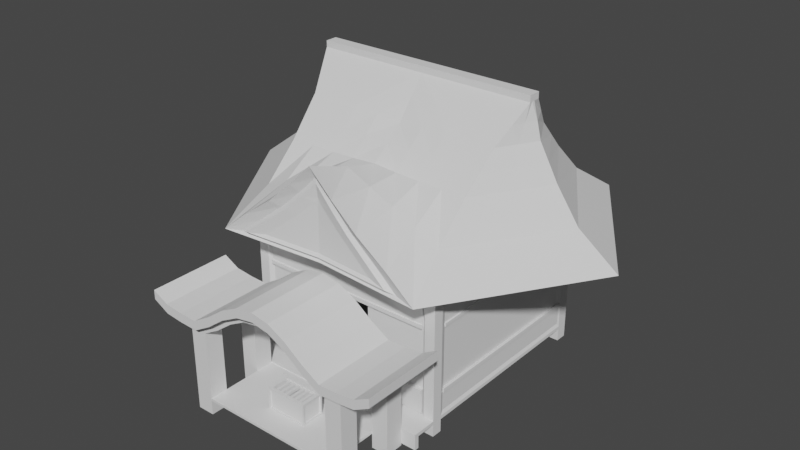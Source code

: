 # Source: shrine.blend  (saved by Blender 3.6.11; exported with 4.5.12 LTS)
import bpy
from mathutils import Matrix  # noqa: F401  (used for matrix-valued properties, if any)

bpy.ops.wm.read_factory_settings(use_empty=True)
scene = bpy.context.scene
scene.name = 'Scene'

# ---- collections
col_collection = bpy.data.collections.new('Collection'); scene.collection.children.link(col_collection)

# ---- world
world_world = bpy.data.worlds.new('World'); scene.world = world_world
world_world.use_nodes = True; world_world.node_tree.nodes.clear()
_N = world_world.node_tree.nodes; _L = world_world.node_tree.links
n0 = _N.new('ShaderNodeOutputWorld'); n0.name = 'World Output'; n0.location = (300, 300)
n1 = _N.new('ShaderNodeBackground'); n1.name = 'Background'; n1.location = (10, 300)
n1.inputs[0].default_value = (0.05088, 0.05088, 0.05088, 1.0)
_L.new(n1.outputs[0], n0.inputs[0])
n0.is_active_output = True
world_world.color = (0.05088, 0.05088, 0.05088)
world_world.use_sun_shadow = False
world_world.sun_shadow_jitter_overblur = 0.0

# ---- meshes
me_cube_001 = bpy.data.meshes.new('Cube.001')
me_cube_001.from_pydata([(9.658, -11.04, -1.524), (10.78, 11.04, -1.524), (10.78, -11.04, -1.524), (9.658, 11.04, -1.524), (9.658, 9.818, -1.524), (10.78, 9.818, -1.524), (9.658, -9.947, -1.524), (10.78, -9.947, -1.524), (0.0, -9.947, -0.1841), (9.658, -9.947, -0.1841), (10.55, -9.349, 0.6775), (9.658, -9.947, 0.1566), (10.78, -9.947, -0.1841), (0.0, -9.947, 0.1566), (0.0, 9.818, -0.1841), (0.0, 10.58, 0.1566), (9.658, 9.818, -0.1841), (10.55, 9.223, 0.6775), (10.78, 9.818, -0.1841), (9.658, 9.818, 0.1566), (9.658, 11.04, -0.1841), (9.658, -11.04, -0.1841), (9.287, 10.69, 0.1747), (9.287, -10.69, 0.1566), (10.78, 11.04, 0.1841), (10.78, 11.04, -0.1841), (10.78, -11.04, 0.1841), (10.78, -11.04, -0.1841), (0.0, 11.04, -0.1841), (0.0, -10.69, 0.1566), (0.0, -11.04, -0.1841), (0.0, -9.947, 13.55), (9.658, -9.947, 13.55), (10.55, -9.349, 13.06), (10.55, 9.223, 13.06), (9.658, 9.818, 13.55), (10.78, 11.04, 13.52), (0.0, 9.818, 13.55), (0.0, -10.69, 13.06), (9.287, -10.69, 13.06), (10.78, -11.04, 13.55), (9.287, 10.69, 13.06), (0.0, 10.69, 13.06), (9.658, 11.04, 13.52), (9.658, 11.04, 0.1747), (10.78, 9.818, 0.1841), (10.78, -9.947, 0.1841), (0.0, 11.04, 0.1566), (0.0, 11.04, 13.55), (0.0, -11.04, 13.55), (0.0, -11.04, 0.1566), (9.658, -11.04, 0.1566), (9.658, -11.04, 13.55), (10.78, 9.818, 13.55), (10.78, -9.947, 13.55), (2.78, -9.947, 0.1566), (2.78, -9.947, -0.1841), (2.78, 9.818, 0.1566), (2.78, 9.818, -0.1841), (2.78, 11.04, 0.1566), (2.78, -11.04, 0.1566), (2.78, -11.04, -0.1841), (2.78, 11.04, -0.1841), (2.78, -9.947, 13.55), (2.836, 9.818, 13.55), (2.836, 11.04, 13.55), (2.78, -11.04, 13.55), (2.78, 10.69, 0.1747), (2.78, -10.69, 0.1566), (2.65, 10.69, 13.06), (2.78, -10.69, 13.06), (9.658, 11.04, 9.395), (9.658, -11.04, 9.395), (10.78, -11.04, 9.395), (10.78, -9.947, 9.395), (10.78, 11.04, 9.395), (10.78, 9.818, 9.395), (9.287, 10.69, 9.395), (0.0, 10.69, 9.395), (0.0, -10.69, 9.361), (9.287, -10.69, 9.361), (10.55, -9.349, 9.395), (10.55, 9.223, 9.395), (2.78, -10.69, 9.361), (2.65, 10.69, 9.395), (9.658, 9.818, 9.137), (0.0, 9.818, 9.137), (0.0, -9.947, 9.361), (9.658, -9.947, 9.137), (2.78, -9.947, 9.361), (2.741, 9.818, 9.137), (2.33, 10.59, 0.1566), (2.259, 10.63, 8.991), (0.0, 10.63, 8.991), (2.33, 9.873, 0.1566), (2.309, 9.873, 8.766), (0.0, 9.873, 8.766), (0.0, 9.873, 0.1566), (2.767, 10.85, 0.1566), (2.636, 10.88, 9.38), (0.0, 10.88, 9.38), (2.316, 10.84, 0.1566), (2.245, 10.88, 8.976), (0.0, 10.88, 8.976), (2.78, 9.659, 0.1747), (2.741, 9.659, 9.137), (0.0, 9.659, 9.137), (2.309, 9.659, 8.766), (2.33, 9.659, 0.1747), (0.0, 9.659, 8.766), (9.658, 11.04, 2.733), (10.78, 9.818, 2.737), (9.658, -9.947, 2.733), (9.287, 10.69, 2.733), (10.55, 9.223, 2.984), (9.658, -11.04, 2.737), (10.78, -11.04, 2.737), (10.78, -9.947, 2.737), (10.78, 11.04, 2.737), (9.287, -10.69, 2.948), (10.55, -9.349, 2.984), (2.78, -10.69, 2.948), (2.715, 10.69, 2.733), (9.658, 9.818, 2.733), (2.78, -9.947, 2.733), (2.76, 9.818, 2.733), (2.295, 10.63, 2.733), (2.32, 9.873, 2.733), (2.728, 10.85, 2.733), (2.28, 10.88, 2.733), (2.76, 9.659, 2.733), (2.32, 9.659, 2.733), (9.391, 10.83, 2.77), (9.391, 10.83, 0.1178), (10.7, 9.619, 0.6391), (10.7, -9.636, 0.6391), (2.645, -10.99, 0.3492), (10.7, 9.619, 3.031), (9.391, -10.99, 0.3492), (9.391, -10.99, 2.948), (10.7, -9.636, 3.031), (2.645, -10.99, 2.948), (9.658, -0.06448, -0.1841), (10.78, -0.06448, 0.1841), (0.0, -0.06448, -0.1841), (9.658, -0.06448, 0.1566), (10.78, -0.06448, -0.1841), (10.78, -0.06448, 13.55), (9.658, -0.06448, 13.55), (10.55, -0.0631, 0.6775), (10.55, -0.0631, 13.06), (2.78, -0.06448, 0.1566), (2.78, -0.06448, -0.1841), (10.55, -0.0631, 9.395), (9.658, -0.06448, 9.137), (9.658, -0.06448, 2.733), (10.55, -0.0631, 2.984), (10.7, -0.008593, 0.6391), (10.7, -0.008593, 3.031), (10.78, 5.651, -0.1841), (9.658, 5.651, 9.137), (9.658, 5.651, 2.733), (9.658, 5.651, -0.1841), (10.78, 5.651, 0.1841), (0.0, 5.651, -0.1841), (9.658, 5.651, 0.1566), (10.78, 5.651, 13.55), (9.658, 5.651, 13.55), (10.55, 5.354, 0.6775), (10.55, 5.354, 13.06), (2.78, 5.651, 0.1566), (2.78, 5.651, -0.1841), (10.55, 5.354, 9.395), (10.55, 5.354, 2.984), (10.7, 5.579, 0.6391), (10.7, 5.579, 3.031), (9.658, -5.697, -0.1841), (10.78, -5.697, 0.1841), (0.0, -5.697, -0.1841), (9.658, -5.697, 0.1566), (10.78, -5.697, 13.55), (9.658, -5.697, 13.55), (10.55, -5.398, 0.6775), (10.55, -5.398, 13.06), (2.78, -5.697, 0.1566), (2.78, -5.697, -0.1841), (10.55, -5.398, 9.395), (10.55, -5.398, 2.984), (10.7, -5.514, 0.6391), (10.7, -5.514, 3.031), (10.78, -5.697, -0.1841), (9.658, -5.697, 9.137), (9.658, -5.697, 2.733), (9.658, 3.971, -0.1841), (10.78, 3.971, 0.1841), (0.0, 3.971, -0.1841), (9.658, 3.971, 0.1566), (10.78, 3.971, 13.55), (9.658, 3.971, 13.55), (10.55, 3.824, 0.6775), (10.55, 3.824, 13.06), (2.78, 3.971, 0.1566), (2.78, 3.971, -0.1841), (10.55, 3.824, 9.395), (10.55, 3.824, 2.984), (10.7, 3.964, 0.6391), (10.7, 3.964, 3.031), (10.78, 3.971, -0.1841), (9.658, 3.971, 9.137), (9.658, 3.971, 2.733), (10.78, -3.999, -0.1841), (9.658, -3.999, 9.137), (9.658, -3.999, 2.733), (9.658, -3.999, -0.1841), (10.78, -3.999, 0.1841), (0.0, -3.999, -0.1841), (9.658, -3.999, 0.1566), (10.78, -3.999, 13.55), (9.658, -3.999, 13.55), (10.55, -3.849, 0.6775), (10.55, -3.849, 13.06), (2.78, -3.999, 0.1566), (2.78, -3.999, -0.1841), (10.55, -3.849, 9.395), (10.55, -3.849, 2.984), (10.7, -3.88, 0.6391), (10.7, -3.88, 3.031), (9.658, 9.818, 12.81), (0.0, -9.947, 12.81), (2.78, -9.947, 12.81), (2.788, 9.818, 12.81), (0.0, 9.818, 12.81), (9.658, -9.947, 12.81), (9.658, -0.06448, 12.81), (9.658, 5.651, 12.81), (9.658, -5.697, 12.81), (9.658, 3.971, 12.81), (9.658, -3.999, 12.81), (0.0, 5.651, 12.81), (0.0, 5.651, 13.55), (0.0, -3.999, 13.55), (0.0, -5.697, 13.55), (0.0, -5.697, 12.81), (0.0, 3.971, 13.55), (0.0, 3.971, 12.81), (0.0, -3.999, 12.81), (2.78, -9.947, 14.26), (9.658, -9.947, 14.26), (10.78, -9.947, 14.26), (10.78, -5.697, 14.26), (9.658, -5.697, 14.26), (9.658, 9.818, 14.26), (10.78, 9.818, 14.26), (10.78, 11.04, 14.22), (2.836, 9.818, 14.26), (0.0, -11.04, 14.26), (0.0, -9.947, 14.26), (9.658, -11.04, 14.26), (10.78, -11.04, 14.26), (9.658, 11.04, 14.21), (2.836, 11.04, 14.26), (2.78, -11.04, 14.26), (0.0, 9.818, 14.26), (0.0, 11.04, 14.26), (10.78, 3.971, 14.26), (10.78, -0.06448, 14.26), (9.658, 3.971, 14.26), (9.658, -0.06448, 14.26), (10.78, 5.651, 14.26), (9.658, 5.651, 14.26), (10.78, -3.999, 14.26), (9.658, -3.999, 14.26), (0.0, -3.999, 14.26), (0.0, -5.697, 14.26), (0.0, 5.651, 14.26), (0.0, 3.971, 14.26), (9.287, -10.87, 9.361), (9.287, -10.87, 13.06), (2.78, -10.87, 13.06), (0.0, -10.87, 13.06), (2.78, -10.87, 9.361), (0.0, -10.87, 9.361), (9.658, -11.04, 10.02), (10.78, -11.04, 10.02), (10.78, -9.947, 10.02), (10.78, 11.04, 10.0), (0.0, 10.69, 9.77), (9.287, -10.69, 9.77), (10.55, -9.349, 9.77), (2.65, 10.69, 9.77), (9.658, 11.04, 10.0), (10.78, 9.818, 10.02), (9.287, 10.69, 9.77), (10.55, 9.223, 9.77), (10.55, -0.0631, 9.77), (10.55, 5.354, 9.77), (10.55, -5.398, 9.77), (10.55, 3.824, 9.77), (10.55, -3.849, 9.77), (9.287, -10.87, 9.77), (2.78, -10.87, 9.77), (0.0, -10.87, 9.77), (9.658, 11.04, 2.204), (10.78, 9.818, 2.211), (9.287, 10.69, 2.204), (10.55, 9.223, 2.581), (9.658, -11.04, 2.211), (10.78, -11.04, 2.211), (10.78, -9.947, 2.211), (10.78, 11.04, 2.211), (9.287, -10.69, 2.562), (10.55, -9.349, 2.581), (9.391, 10.83, 2.194), (10.7, 9.619, 2.585), (9.391, -10.99, 2.483), (10.7, -9.636, 2.585), (2.645, -10.99, 2.483), (10.7, -0.008593, 2.585), (10.7, 5.579, 2.585), (10.7, -5.514, 2.585), (10.7, 3.964, 2.585), (10.7, -3.88, 2.585), (9.391, -11.13, 2.483), (9.391, -11.13, 2.948), (2.645, -11.13, 2.483), (2.645, -11.13, 2.948), (0.0, -11.01, 9.77), (0.0, -11.01, 9.361), (2.78, -11.01, 9.361), (9.287, -11.01, 9.361), (9.287, -11.01, 9.77), (2.78, -11.01, 9.77), (4.201, -9.947, 0.1566), (4.201, 9.818, 0.1566), (4.201, -9.947, 13.55), (4.229, 9.818, 13.55), (4.229, 11.04, 13.53), (3.951, 10.69, 13.06), (4.201, -11.04, 0.1566), (4.201, -11.04, 13.55), (4.016, -10.69, 0.1566), (4.016, -10.69, 13.06), (3.951, 10.69, 9.395), (4.016, -10.69, 9.361), (4.201, -9.947, 9.137), (4.182, 9.818, 9.137), (4.192, 9.818, 2.733), (4.201, -9.947, 2.733), (4.016, -10.69, 2.948), (3.984, 10.69, 2.733), (4.001, -10.99, 0.3492), (4.001, -10.99, 2.948), (4.042, 10.84, 2.751), (4.201, -0.06448, 0.1566), (4.201, 5.651, 0.1566), (4.201, -5.697, 0.1566), (4.201, 3.971, 0.1566), (4.201, -3.999, 0.1566), (4.201, -9.947, 12.81), (4.206, 9.818, 12.81), (4.201, -9.947, 14.26), (4.229, 9.818, 14.26), (4.229, 11.04, 14.24), (4.201, -11.04, 14.26), (4.016, -10.87, 13.06), (4.016, -10.87, 9.361), (4.016, -10.87, 9.77), (3.951, 10.69, 9.77), (4.001, -10.99, 2.483), (4.001, -11.13, 2.948), (4.016, -11.01, 9.361), (4.016, -11.01, 9.77), (4.001, -11.13, 2.483), (10.69, 9.223, 9.77), (10.69, 9.223, 9.395), (10.69, -5.398, 9.395), (10.69, -9.349, 9.395), (10.84, -9.636, 2.585), (10.84, -9.636, 3.031), (10.84, -5.514, 3.031), (10.69, 3.824, 9.395), (10.69, -0.0631, 9.395), (10.84, 3.964, 3.031), (10.84, -0.008593, 3.031), (10.84, -0.008593, 2.585), (10.69, 5.354, 9.395), (10.84, 9.619, 3.031), (10.84, 5.579, 3.031), (10.84, 5.579, 2.585), (10.69, -3.849, 9.395), (10.84, -3.88, 3.031), (10.84, -5.514, 2.585), (10.84, 3.964, 2.585), (10.84, -3.88, 2.585), (10.69, -9.349, 9.77), (10.69, -0.0631, 9.77), (10.69, 5.354, 9.77), (10.69, -5.398, 9.77), (10.69, 3.824, 9.77), (10.69, -3.849, 9.77), (10.84, 9.619, 2.585), (9.287, 10.99, 9.77), (9.287, 10.99, 9.395), (3.951, 10.99, 9.395), (2.65, 10.99, 9.395), (2.65, 10.99, 9.77), (3.951, 10.99, 9.77), (10.78, -13.63, 0.1841), (9.658, -13.63, 0.1566), (2.78, -13.63, 0.1566), (0.0, -13.63, 0.1566), (2.78, -13.63, -0.1841), (9.658, -13.63, -0.1841), (10.78, -13.63, -0.1841), (0.0, -13.63, -0.1841), (4.201, -13.63, 0.1566), (10.78, -13.17, -0.1841), (9.658, -13.17, -0.1841), (2.78, -13.17, -0.1841), (2.78, -13.17, 0.1566), (4.201, -13.17, 0.1566), (0.0, -13.17, 0.1566), (0.0, -13.17, -0.1841), (9.658, -13.17, 0.1566), (10.78, -13.17, 0.1841), (2.78, -13.63, -1.498), (9.658, -13.63, -1.498), (10.78, -13.63, -1.498), (0.0, -13.63, -1.498), (10.78, -13.17, -1.498), (9.658, -13.17, -1.498), (2.78, -13.17, -1.498), (0.0, -13.17, -1.498)], [], [(9, 12, 7, 6), (3, 1, 5, 4), (16, 20, 3, 4), (283, 284, 54, 40), (20, 25, 1, 3), (27, 21, 0, 2), (18, 16, 4, 5), (282, 283, 40, 52), (21, 9, 6, 0), (6, 7, 2, 0), (185, 176, 9, 56), (176, 190, 12, 9), (25, 24, 45, 18), (94, 97, 13, 55, 184, 221, 151, 201, 170, 57), (25, 18, 5, 1), (62, 20, 16, 58), (97, 94, 91, 15), (190, 177, 46, 12), (56, 9, 21, 61), (359, 227, 35, 335), (12, 27, 2, 7), (30, 50, 13, 8), (289, 286, 42, 69), (12, 46, 26, 27), (70, 38, 279, 278), (54, 180, 249, 248), (37, 64, 254, 262), (147, 197, 264, 265), (217, 147, 265, 270), (36, 43, 259, 253), (291, 285, 36, 53), (229, 228, 31, 63), (235, 232, 32, 181), (295, 293, 34, 169), (285, 290, 43, 36), (292, 41, 43, 290), (182, 10, 46, 177), (310, 23, 51, 306), (47, 15, 91, 101, 98, 59), (68, 29, 50, 60), (169, 34, 53, 166), (69, 42, 48, 65), (341, 39, 52, 339), (288, 33, 54, 284), (305, 17, 45, 303), (38, 70, 66, 49), (337, 69, 65, 336), (340, 68, 60, 338), (59, 98, 133, 44), (358, 229, 63, 334), (63, 31, 256, 246), (334, 63, 246, 360), (343, 80, 276, 365), (367, 289, 69, 337), (231, 230, 64, 37), (8, 56, 61, 30), (355, 184, 55, 332), (28, 62, 58, 14), (178, 185, 56, 8), (349, 122, 84, 342), (293, 82, 76, 291), (120, 81, 74, 117), (287, 80, 72, 282), (113, 77, 71, 110), (118, 110, 71, 75), (173, 114, 82, 172), (111, 118, 75, 76), (348, 119, 80, 343), (78, 84, 99, 100), (115, 116, 73, 72), (116, 117, 74, 73), (90, 86, 106, 105), (347, 124, 89, 344), (192, 112, 88, 191), (346, 123, 85, 345), (127, 126, 91, 94), (96, 93, 92, 95), (122, 67, 98, 128), (94, 57, 104, 108), (67, 91, 94, 57), (128, 98, 101, 129), (100, 99, 102, 103), (92, 93, 103, 102), (67, 98, 101, 91), (126, 92, 102, 129), (130, 105, 107, 131), (105, 106, 109, 107), (96, 95, 107, 109), (125, 90, 105, 130), (127, 94, 108, 131), (95, 127, 131, 107), (57, 125, 130, 104), (104, 130, 131, 108), (91, 126, 129, 101), (99, 128, 129, 102), (84, 122, 128, 99), (95, 92, 126, 127), (333, 19, 123, 346), (179, 11, 112, 192), (332, 55, 124, 347), (307, 308, 117, 116), (306, 307, 116, 115), (303, 309, 118, 111), (310, 119, 139, 314), (309, 302, 110, 118), (304, 113, 110, 302), (311, 120, 117, 308), (187, 120, 140, 189), (22, 67, 98, 133), (82, 114, 111, 76), (80, 119, 115, 72), (300, 301, 326, 331), (203, 172, 385, 380), (276, 299, 330, 329), (133, 98, 128, 352, 132, 312), (340, 23, 138, 350), (311, 10, 135, 315), (304, 22, 133, 312), (168, 17, 134, 174), (349, 113, 132, 352), (348, 121, 141, 351), (305, 114, 137, 313), (219, 149, 157, 225), (295, 297, 398, 396), (204, 156, 158, 206), (196, 145, 155, 209), (209, 155, 154, 208), (224, 156, 153, 223), (195, 202, 152, 144), (356, 201, 151, 353), (220, 150, 147, 217), (199, 149, 143, 194), (298, 294, 150, 220), (236, 233, 148, 198), (40, 54, 248, 258), (207, 194, 143, 146), (193, 207, 146, 142), (202, 193, 142, 152), (58, 16, 162, 171), (16, 18, 159, 162), (18, 45, 163, 159), (180, 217, 270, 249), (227, 234, 167, 35), (17, 168, 163, 45), (333, 57, 170, 354), (14, 58, 171, 164), (123, 161, 160, 85), (19, 165, 161, 123), (114, 173, 175, 137), (199, 168, 174, 205), (158, 226, 390, 383), (204, 173, 172, 203), (200, 169, 166, 197), (297, 295, 169, 200), (288, 296, 183, 33), (33, 183, 180, 54), (120, 187, 186, 81), (296, 288, 394, 397), (10, 182, 188, 135), (224, 187, 189, 226), (216, 179, 192, 212), (212, 192, 191, 211), (215, 222, 185, 178), (357, 221, 184, 355), (219, 182, 177, 214), (49, 66, 261, 255), (336, 65, 260, 362), (210, 214, 177, 190), (213, 210, 190, 176), (222, 213, 176, 185), (294, 297, 200, 150), (150, 200, 197, 147), (156, 204, 203, 153), (313, 137, 386, 400), (149, 199, 205, 157), (171, 162, 193, 202), (162, 159, 207, 193), (159, 163, 194, 207), (35, 167, 269, 251), (166, 53, 252, 268), (168, 199, 194, 163), (354, 170, 201, 356), (164, 171, 202, 195), (161, 209, 208, 160), (165, 196, 209, 161), (173, 204, 206, 175), (152, 142, 213, 222), (142, 146, 210, 213), (146, 143, 214, 210), (52, 40, 258, 257), (233, 237, 218, 148), (149, 219, 214, 143), (353, 151, 221, 357), (144, 152, 222, 215), (155, 212, 211, 154), (145, 216, 212, 155), (156, 224, 226, 158), (296, 298, 220, 183), (183, 220, 217, 180), (187, 224, 223, 186), (297, 294, 395, 398), (182, 219, 225, 188), (154, 211, 237, 233), (160, 208, 236, 234), (211, 191, 235, 237), (85, 160, 234, 227), (208, 154, 233, 236), (86, 90, 230, 231), (344, 89, 229, 358), (191, 88, 232, 235), (345, 85, 227, 359), (234, 236, 244, 238), (218, 237, 245, 240), (167, 234, 238, 239), (235, 181, 241, 242), (236, 198, 243, 244), (237, 235, 242, 245), (249, 250, 247, 248), (260, 263, 262, 254), (253, 259, 251, 252), (246, 256, 255, 261), (248, 247, 257, 258), (360, 246, 261, 363), (362, 260, 254, 361), (264, 266, 267, 265), (252, 251, 269, 268), (266, 269, 274, 275), (270, 271, 250, 249), (268, 269, 266, 264), (250, 271, 272, 273), (265, 267, 271, 270), (148, 218, 271, 267), (198, 148, 267, 266), (65, 48, 263, 260), (218, 240, 272, 271), (181, 32, 247, 250), (339, 52, 257, 363), (241, 181, 250, 273), (167, 239, 274, 269), (53, 36, 253, 252), (197, 166, 268, 264), (243, 198, 266, 275), (335, 35, 251, 361), (366, 299, 277, 364), (301, 300, 278, 279), (341, 70, 278, 364), (79, 83, 280, 281), (287, 39, 277, 299), (80, 287, 299, 276), (321, 317, 384, 393), (226, 189, 379, 390), (298, 296, 397, 399), (320, 318, 388, 392), (153, 203, 380, 381), (39, 287, 282, 52), (34, 293, 291, 53), (342, 84, 404, 403), (81, 288, 284, 74), (77, 292, 290, 71), (75, 71, 290, 285), (223, 153, 381, 389), (76, 75, 285, 291), (84, 78, 286, 289), (72, 73, 283, 282), (73, 74, 284, 283), (188, 225, 321, 319), (157, 205, 320, 317), (135, 188, 319, 315), (205, 174, 318, 320), (225, 157, 317, 321), (17, 305, 313, 134), (113, 304, 312, 132), (120, 311, 315, 140), (174, 134, 313, 318), (350, 138, 314, 368), (10, 311, 308, 46), (22, 304, 302, 44), (24, 44, 302, 309), (23, 310, 314, 138), (45, 24, 309, 303), (51, 26, 307, 306), (26, 46, 308, 307), (114, 305, 303, 111), (119, 310, 306, 115), (372, 322, 323, 369), (327, 328, 331, 326), (370, 329, 330, 371), (281, 280, 328, 327), (351, 141, 325, 369), (314, 139, 323, 322), (366, 300, 331, 371), (365, 276, 329, 370), (368, 314, 322, 372), (316, 368, 372, 324), (280, 365, 370, 328), (299, 366, 371, 330), (139, 351, 369, 323), (328, 370, 371, 331), (324, 372, 369, 325), (136, 350, 368, 316), (367, 292, 401, 406), (39, 341, 364, 277), (300, 366, 364, 278), (64, 335, 361, 254), (66, 339, 363, 261), (259, 362, 361, 251), (247, 360, 363, 257), (90, 345, 359, 230), (88, 344, 358, 232), (145, 353, 357, 216), (165, 354, 356, 196), (43, 336, 362, 259), (216, 357, 355, 179), (19, 333, 354, 165), (196, 356, 353, 145), (119, 348, 351, 139), (122, 349, 352, 128), (68, 340, 350, 136), (11, 332, 347, 112), (57, 333, 346, 125), (125, 346, 345, 90), (112, 347, 344, 88), (121, 348, 343, 83), (113, 349, 342, 77), (179, 355, 332, 11), (292, 367, 337, 41), (83, 343, 365, 280), (32, 334, 360, 247), (232, 358, 334, 32), (23, 340, 338, 51), (41, 337, 336, 43), (70, 341, 339, 66), (230, 359, 335, 64), (388, 400, 386, 387), (393, 384, 383, 390), (392, 388, 387, 382), (377, 391, 379, 378), (384, 392, 382, 383), (391, 393, 390, 379), (375, 389, 399, 397), (381, 380, 398, 395), (376, 375, 397, 394), (380, 385, 396, 398), (389, 381, 395, 399), (385, 374, 373, 396), (294, 298, 399, 395), (206, 158, 383, 382), (318, 313, 400, 388), (175, 206, 382, 387), (172, 82, 374, 385), (140, 315, 377, 378), (81, 186, 375, 376), (288, 81, 376, 394), (319, 321, 393, 391), (137, 175, 387, 386), (186, 223, 389, 375), (293, 295, 396, 373), (317, 320, 392, 384), (189, 140, 378, 379), (315, 319, 391, 377), (82, 293, 373, 374), (403, 404, 405, 406), (402, 403, 406, 401), (292, 77, 402, 401), (84, 289, 405, 404), (289, 367, 406, 405), (77, 342, 403, 402), (87, 228, 229, 89), (55, 13, 29, 68), (141, 121, 316, 324, 325), (83, 79, 87, 89), (412, 411, 425, 426), (136, 316, 121, 68), (83, 89, 124, 55, 68, 121), (408, 415, 409, 410, 414, 411, 412, 413, 407), (414, 422, 432, 428), (420, 419, 409, 415), (419, 421, 410, 409), (417, 416, 429, 430), (421, 422, 414, 410), (423, 420, 415, 408), (424, 423, 408, 407), (416, 424, 407, 413), (27, 26, 424, 416), (26, 51, 423, 424), (51, 338, 420, 423), (50, 30, 422, 421), (30, 61, 418, 422), (60, 50, 421, 419), (338, 60, 419, 420), (61, 21, 417, 418), (21, 27, 416, 417), (430, 429, 427, 426), (431, 430, 426, 425), (432, 431, 425, 428), (422, 418, 431, 432), (416, 413, 427, 429), (411, 414, 428, 425), (413, 412, 426, 427), (418, 417, 430, 431), (25, 20, 44, 24), (59, 44, 20, 62), (62, 28, 47, 59)])
_uv = me_cube_001.uv_layers.new(name='UVMap')
_uv.uv.foreach_set('vector', [0.5, 0.4375, 0.625, 0.4375, 0.625, 0.4375, 0.5, 0.4375, 0.5, 0.25, 0.625, 0.25, 0.625, 0.375, 0.5, 0.375, 0.5, 0.375, 0.5, 0.25, 0.5, 0.25, 0.5, 0.375, 0.875, 0.75, 0.875, 0.6875, 0.875, 0.6875, 0.875, 0.75, 0.375, 0.625, 0.375, 0.75, 0.375, 0.75, 0.375, 0.625, 0.375, 0.75, 0.375, 0.875, 0.375, 0.875, 0.375, 0.75, 0.625, 0.375, 0.5, 0.375, 0.5, 0.375, 0.625, 0.375, 0.625, 0.875, 0.625, 0.75, 0.625, 0.75, 0.625, 0.875, 0.5, 0.5, 0.5, 0.4375, 0.5, 0.4375, 0.5, 0.5, 0.5, 0.4375, 0.625, 0.4375, 0.625, 0.5, 0.5, 0.5, 0.4375, 0.4219, 0.5, 0.4219, 0.5, 0.4375, 0.4375, 0.4375, 0.5, 0.4219, 0.625, 0.4219, 0.625, 0.4375, 0.5, 0.4375, 0.625, 0.5, 0.875, 0.5, 0.875, 0.625, 0.625, 0.625, 0.0, 0.0, 0.0, 0.0, 0.0, 0.0, 0.0, 0.0, 0.0, 0.0, 0.0, 0.0, 0.0, 0.0, 0.0, 0.0, 0.0, 0.0, 0.0, 0.0, 0.625, 0.5, 0.625, 0.625, 0.625, 0.625, 0.625, 0.5, 0.4375, 0.25, 0.5, 0.25, 0.5, 0.375, 0.4375, 0.375, 0.0, 0.0, 0.0, 0.0, 0.0, 0.0, 0.0, 0.0, 0.625, 0.6719, 0.875, 0.6719, 0.875, 0.6875, 0.625, 0.6875, 0.4375, 0.4375, 0.5, 0.4375, 0.5, 0.5, 0.4375, 0.5, 0.2812, 0.625, 0.25, 0.625, 0.25, 0.625, 0.2812, 0.625, 0.625, 0.6875, 0.625, 0.75, 0.625, 0.75, 0.625, 0.6875, 0.375, 0.0, 0.625, 0.0, 0.625, 0.0625, 0.375, 0.0625, 0.625, 0.5625, 0.625, 0.5037, 0.625, 0.5037, 0.625, 0.5625, 0.625, 0.6875, 0.875, 0.6875, 0.875, 0.75, 0.625, 0.75, 0.625, 0.9375, 0.625, 0.9963, 0.625, 0.9963, 0.625, 0.9375, 0.875, 0.6875, 0.875, 0.6719, 0.875, 0.6719, 0.875, 0.6875, 0.375, 0.625, 0.3125, 0.625, 0.3125, 0.625, 0.375, 0.625, 0.875, 0.6562, 0.875, 0.6484, 0.875, 0.6484, 0.875, 0.6562, 0.875, 0.6641, 0.875, 0.6562, 0.875, 0.6562, 0.875, 0.6641, 0.625, 0.75, 0.625, 0.625, 0.625, 0.625, 0.625, 0.75, 0.875, 0.625, 0.875, 0.5, 0.875, 0.5, 0.875, 0.625, 0.3125, 0.6875, 0.375, 0.6875, 0.375, 0.6875, 0.3125, 0.6875, 0.25, 0.6719, 0.25, 0.6875, 0.25, 0.6875, 0.25, 0.6719, 0.875, 0.6411, 0.875, 0.6259, 0.875, 0.6259, 0.875, 0.6411, 0.625, 0.75, 0.625, 0.625, 0.625, 0.625, 0.625, 0.75, 0.625, 0.6213, 0.625, 0.6213, 0.625, 0.625, 0.625, 0.625, 0.875, 0.6714, 0.875, 0.6866, 0.875, 0.6875, 0.875, 0.6719, 0.625, 0.8787, 0.625, 0.8787, 0.625, 0.875, 0.625, 0.875, 0.0, 0.0, 0.0, 0.0, 0.0, 0.0, 0.0, 0.0, 0.0, 0.0, 0.0, 0.0, 0.625, 0.9375, 0.625, 0.9963, 0.625, 1.0, 0.625, 0.9375, 0.875, 0.6411, 0.875, 0.6259, 0.875, 0.625, 0.875, 0.6406, 0.625, 0.5625, 0.625, 0.5037, 0.625, 0.5, 0.625, 0.5625, 0.625, 0.9081, 0.625, 0.8787, 0.625, 0.875, 0.625, 0.9062, 0.875, 0.6866, 0.875, 0.6866, 0.875, 0.6875, 0.875, 0.6875, 0.875, 0.6259, 0.875, 0.6259, 0.875, 0.625, 0.875, 0.625, 0.625, 0.9963, 0.625, 0.9375, 0.625, 0.9375, 0.625, 1.0, 0.625, 0.5919, 0.625, 0.5625, 0.625, 0.5625, 0.625, 0.5938, 0.625, 0.9081, 0.625, 0.9375, 0.625, 0.9375, 0.625, 0.9062, 0.0, 0.0, 0.0, 0.0, 0.0, 0.0, 0.0, 0.0, 0.2812, 0.6875, 0.3125, 0.6875, 0.3125, 0.6875, 0.2812, 0.6875, 0.3125, 0.6875, 0.375, 0.6875, 0.375, 0.6875, 0.3125, 0.6875, 0.2812, 0.6875, 0.3125, 0.6875, 0.3125, 0.6875, 0.2812, 0.6875, 0.625, 0.9081, 0.625, 0.8787, 0.625, 0.8787, 0.625, 0.9081, 0.625, 0.5919, 0.625, 0.5625, 0.625, 0.5625, 0.625, 0.5919, 0.375, 0.625, 0.3125, 0.625, 0.3125, 0.625, 0.375, 0.625, 0.375, 0.4375, 0.4375, 0.4375, 0.4375, 0.5, 0.375, 0.5, 0.2812, 0.6719, 0.3125, 0.6719, 0.3125, 0.6875, 0.2812, 0.6875, 0.375, 0.25, 0.4375, 0.25, 0.4375, 0.375, 0.375, 0.375, 0.375, 0.4219, 0.4375, 0.4219, 0.4375, 0.4375, 0.375, 0.4375, 0.625, 0.5919, 0.625, 0.5625, 0.625, 0.5625, 0.625, 0.5919, 0.875, 0.6259, 0.875, 0.6259, 0.875, 0.625, 0.875, 0.625, 0.875, 0.6866, 0.875, 0.6866, 0.875, 0.6875, 0.875, 0.6875, 0.625, 0.8787, 0.625, 0.8787, 0.625, 0.875, 0.625, 0.875, 0.625, 0.6213, 0.625, 0.6213, 0.625, 0.625, 0.625, 0.625, 0.625, 0.75, 0.625, 0.625, 0.625, 0.625, 0.625, 0.75, 0.875, 0.6411, 0.875, 0.6259, 0.875, 0.6259, 0.875, 0.6411, 0.875, 0.625, 0.875, 0.5, 0.875, 0.5, 0.875, 0.625, 0.625, 0.9081, 0.625, 0.8787, 0.625, 0.8787, 0.625, 0.9081, 0.625, 0.5037, 0.625, 0.5625, 0.625, 0.5625, 0.625, 0.5037, 0.625, 0.875, 0.625, 0.75, 0.625, 0.75, 0.625, 0.875, 0.875, 0.75, 0.875, 0.6875, 0.875, 0.6875, 0.875, 0.75, 0.3125, 0.625, 0.375, 0.625, 0.375, 0.625, 0.3125, 0.625, 0.2812, 0.6875, 0.3125, 0.6875, 0.3125, 0.6875, 0.2813, 0.6875, 0.25, 0.6719, 0.25, 0.6875, 0.25, 0.6875, 0.25, 0.6719, 0.2812, 0.625, 0.25, 0.625, 0.25, 0.625, 0.2813, 0.625, 0.0, 0.0, 0.0, 0.0, 0.0, 0.0, 0.0, 0.0, 0.0, 0.0, 0.0, 0.0, 0.0, 0.0, 0.0, 0.0, 0.625, 0.5625, 0.625, 0.5625, 0.625, 0.5625, 0.625, 0.5625, 0.0, 0.0, 0.0, 0.0, 0.0, 0.0, 0.0, 0.0, 0.0, 0.0, 0.0, 0.0, 0.0, 0.0, 0.0, 0.0, 0.625, 0.5625, 0.625, 0.5625, 0.625, 0.5625, 0.625, 0.5625, 0.625, 0.5037, 0.625, 0.5625, 0.625, 0.5625, 0.625, 0.5037, 0.0, 0.0, 0.0, 0.0, 0.0, 0.0, 0.0, 0.0, 0.0, 0.0, 0.0, 0.0, 0.0, 0.0, 0.0, 0.0, 0.0, 0.0, 0.0, 0.0, 0.0, 0.0, 0.0, 0.0, 0.3125, 0.625, 0.3125, 0.625, 0.3125, 0.625, 0.3125, 0.625, 0.3125, 0.625, 0.375, 0.625, 0.375, 0.625, 0.3125, 0.625, 0.0, 0.0, 0.0, 0.0, 0.0, 0.0, 0.0, 0.0, 0.3125, 0.625, 0.3125, 0.625, 0.3125, 0.625, 0.3125, 0.625, 0.0, 0.0, 0.0, 0.0, 0.0, 0.0, 0.0, 0.0, 0.0, 0.0, 0.0, 0.0, 0.0, 0.0, 0.0, 0.0, 0.3125, 0.625, 0.3125, 0.625, 0.3125, 0.625, 0.3125, 0.625, 0.3125, 0.625, 0.3125, 0.625, 0.3125, 0.625, 0.3125, 0.625, 0.0, 0.0, 0.0, 0.0, 0.0, 0.0, 0.0, 0.0, 0.625, 0.5625, 0.625, 0.5625, 0.625, 0.5625, 0.625, 0.5625, 0.625, 0.5625, 0.625, 0.5625, 0.625, 0.5625, 0.625, 0.5625, 0.0, 0.0, 0.0, 0.0, 0.0, 0.0, 0.0, 0.0, 0.2812, 0.625, 0.25, 0.625, 0.25, 0.625, 0.2812, 0.625, 0.25, 0.6719, 0.25, 0.6875, 0.25, 0.6875, 0.25, 0.6719, 0.2812, 0.6875, 0.3125, 0.6875, 0.3125, 0.6875, 0.2812, 0.6875, 0.875, 0.75, 0.875, 0.6875, 0.875, 0.6875, 0.875, 0.75, 0.625, 0.875, 0.625, 0.75, 0.625, 0.75, 0.625, 0.875, 0.875, 0.625, 0.875, 0.5, 0.875, 0.5, 0.875, 0.625, 0.625, 0.8787, 0.625, 0.8787, 0.625, 0.8787, 0.625, 0.8787, 0.625, 0.75, 0.625, 0.625, 0.625, 0.625, 0.625, 0.75, 0.625, 0.6213, 0.625, 0.6213, 0.625, 0.625, 0.625, 0.625, 0.875, 0.6866, 0.875, 0.6866, 0.875, 0.6875, 0.875, 0.6875, 0.875, 0.6714, 0.875, 0.6866, 0.875, 0.6866, 0.875, 0.6714, 0.625, 0.6213, 0.625, 0.5625, 0.625, 0.5625, 0.625, 0.6213, 0.875, 0.6259, 0.875, 0.6259, 0.875, 0.625, 0.875, 0.625, 0.625, 0.8787, 0.625, 0.8787, 0.625, 0.875, 0.625, 0.875, 0.625, 0.9375, 0.625, 0.9963, 0.625, 0.9963, 0.625, 0.9375, 0.875, 0.6487, 0.875, 0.6411, 0.875, 0.6411, 0.875, 0.6487, 0.625, 0.8787, 0.625, 0.8787, 0.625, 0.8787, 0.625, 0.8787, 0.625, 0.6213, 0.625, 0.5625, 0.625, 0.5625, 0.625, 0.5919, 0.625, 0.6213, 0.625, 0.6213, 0.625, 0.9081, 0.625, 0.8787, 0.625, 0.8787, 0.625, 0.9081, 0.875, 0.6866, 0.875, 0.6866, 0.875, 0.6866, 0.875, 0.6866, 0.625, 0.6213, 0.625, 0.6213, 0.625, 0.6213, 0.625, 0.6213, 0.875, 0.6411, 0.875, 0.6259, 0.875, 0.6259, 0.875, 0.6411, 0.625, 0.5919, 0.625, 0.6213, 0.625, 0.6213, 0.625, 0.5919, 0.625, 0.9081, 0.625, 0.9375, 0.625, 0.9375, 0.625, 0.9081, 0.875, 0.6259, 0.875, 0.6259, 0.875, 0.6259, 0.875, 0.6259, 0.875, 0.6638, 0.875, 0.6562, 0.875, 0.6562, 0.875, 0.6638, 0.875, 0.6411, 0.875, 0.6487, 0.875, 0.6487, 0.875, 0.6411, 0.875, 0.6487, 0.875, 0.6563, 0.875, 0.6563, 0.875, 0.6487, 0.25, 0.6484, 0.25, 0.6562, 0.25, 0.6562, 0.25, 0.6484, 0.25, 0.6484, 0.25, 0.6562, 0.25, 0.6562, 0.25, 0.6484, 0.875, 0.6638, 0.875, 0.6563, 0.875, 0.6562, 0.875, 0.6638, 0.375, 0.3984, 0.4375, 0.3984, 0.4375, 0.4062, 0.375, 0.4062, 0.2812, 0.6484, 0.3125, 0.6484, 0.3125, 0.6562, 0.2812, 0.6562, 0.875, 0.6638, 0.875, 0.6562, 0.875, 0.6562, 0.875, 0.6641, 0.875, 0.6487, 0.875, 0.6562, 0.875, 0.6563, 0.875, 0.6484, 0.875, 0.6638, 0.875, 0.6562, 0.875, 0.6562, 0.875, 0.6638, 0.25, 0.6484, 0.25, 0.6562, 0.25, 0.6563, 0.25, 0.6484, 0.875, 0.75, 0.875, 0.6875, 0.875, 0.6875, 0.875, 0.75, 0.625, 0.6484, 0.875, 0.6484, 0.875, 0.6563, 0.625, 0.6562, 0.5, 0.3984, 0.625, 0.3984, 0.625, 0.4062, 0.5, 0.4062, 0.4375, 0.3984, 0.5, 0.3984, 0.5, 0.4062, 0.4375, 0.4062, 0.4375, 0.375, 0.5, 0.375, 0.5, 0.3906, 0.4375, 0.3906, 0.5, 0.375, 0.625, 0.375, 0.625, 0.3906, 0.5, 0.3906, 0.625, 0.625, 0.875, 0.625, 0.875, 0.6406, 0.625, 0.6406, 0.875, 0.6719, 0.875, 0.6641, 0.875, 0.6641, 0.875, 0.6719, 0.25, 0.625, 0.25, 0.6406, 0.25, 0.6406, 0.25, 0.625, 0.875, 0.6259, 0.875, 0.6411, 0.875, 0.6406, 0.875, 0.625, 0.2812, 0.625, 0.3125, 0.625, 0.3125, 0.6406, 0.2812, 0.6406, 0.375, 0.375, 0.4375, 0.375, 0.4375, 0.3906, 0.375, 0.3906, 0.25, 0.625, 0.25, 0.6406, 0.25, 0.6406, 0.25, 0.625, 0.25, 0.625, 0.25, 0.6406, 0.25, 0.6406, 0.25, 0.625, 0.875, 0.6259, 0.875, 0.6411, 0.875, 0.6411, 0.875, 0.6259, 0.875, 0.6487, 0.875, 0.6411, 0.875, 0.6411, 0.875, 0.6487, 0.875, 0.6563, 0.875, 0.6638, 0.875, 0.6638, 0.875, 0.6563, 0.875, 0.6487, 0.875, 0.6411, 0.875, 0.6411, 0.875, 0.6487, 0.875, 0.6487, 0.875, 0.6411, 0.875, 0.6406, 0.875, 0.6484, 0.875, 0.6487, 0.875, 0.6411, 0.875, 0.6411, 0.875, 0.6487, 0.875, 0.6866, 0.875, 0.6714, 0.875, 0.6714, 0.875, 0.6866, 0.875, 0.6866, 0.875, 0.6714, 0.875, 0.6719, 0.875, 0.6875, 0.875, 0.6866, 0.875, 0.6714, 0.875, 0.6714, 0.875, 0.6866, 0.875, 0.6714, 0.875, 0.6866, 0.875, 0.6866, 0.875, 0.6714, 0.875, 0.6866, 0.875, 0.6714, 0.875, 0.6714, 0.875, 0.6866, 0.875, 0.6638, 0.875, 0.6714, 0.875, 0.6714, 0.875, 0.6638, 0.25, 0.6641, 0.25, 0.6719, 0.25, 0.6719, 0.25, 0.6641, 0.25, 0.6641, 0.25, 0.6719, 0.25, 0.6719, 0.25, 0.6641, 0.375, 0.4141, 0.4375, 0.4141, 0.4375, 0.4219, 0.375, 0.4219, 0.2812, 0.6641, 0.3125, 0.6641, 0.3125, 0.6719, 0.2812, 0.6719, 0.875, 0.6638, 0.875, 0.6714, 0.875, 0.6719, 0.875, 0.6641, 0.625, 1.0, 0.625, 0.9375, 0.625, 0.9375, 0.625, 1.0, 0.625, 0.5938, 0.625, 0.5625, 0.625, 0.5625, 0.625, 0.5938, 0.625, 0.6641, 0.875, 0.6641, 0.875, 0.6719, 0.625, 0.6719, 0.5, 0.4141, 0.625, 0.4141, 0.625, 0.4219, 0.5, 0.4219, 0.4375, 0.4141, 0.5, 0.4141, 0.5, 0.4219, 0.4375, 0.4219, 0.875, 0.6562, 0.875, 0.6487, 0.875, 0.6487, 0.875, 0.6562, 0.875, 0.6562, 0.875, 0.6487, 0.875, 0.6484, 0.875, 0.6562, 0.875, 0.6563, 0.875, 0.6487, 0.875, 0.6487, 0.875, 0.6562, 0.875, 0.6259, 0.875, 0.6259, 0.875, 0.6259, 0.875, 0.6259, 0.875, 0.6562, 0.875, 0.6487, 0.875, 0.6487, 0.875, 0.6562, 0.4375, 0.3906, 0.5, 0.3906, 0.5, 0.3984, 0.4375, 0.3984, 0.5, 0.3906, 0.625, 0.3906, 0.625, 0.3984, 0.5, 0.3984, 0.625, 0.6406, 0.875, 0.6406, 0.875, 0.6484, 0.625, 0.6484, 0.25, 0.625, 0.25, 0.6406, 0.25, 0.6406, 0.25, 0.625, 0.875, 0.6406, 0.875, 0.625, 0.875, 0.625, 0.875, 0.6406, 0.875, 0.6411, 0.875, 0.6487, 0.875, 0.6484, 0.875, 0.6406, 0.2812, 0.6406, 0.3125, 0.6406, 0.3125, 0.6484, 0.2812, 0.6484, 0.375, 0.3906, 0.4375, 0.3906, 0.4375, 0.3984, 0.375, 0.3984, 0.25, 0.6406, 0.25, 0.6484, 0.25, 0.6484, 0.25, 0.6406, 0.25, 0.6406, 0.25, 0.6484, 0.25, 0.6484, 0.25, 0.6406, 0.875, 0.6411, 0.875, 0.6487, 0.875, 0.6487, 0.875, 0.6411, 0.4375, 0.4062, 0.5, 0.4062, 0.5, 0.4141, 0.4375, 0.4141, 0.5, 0.4062, 0.625, 0.4062, 0.625, 0.4141, 0.5, 0.4141, 0.625, 0.6562, 0.875, 0.6563, 0.875, 0.6641, 0.625, 0.6641, 0.625, 0.875, 0.625, 0.75, 0.625, 0.75, 0.625, 0.875, 0.25, 0.6562, 0.25, 0.6641, 0.25, 0.6641, 0.25, 0.6563, 0.875, 0.6562, 0.875, 0.6638, 0.875, 0.6641, 0.875, 0.6563, 0.2812, 0.6562, 0.3125, 0.6562, 0.3125, 0.6641, 0.2812, 0.6641, 0.375, 0.4062, 0.4375, 0.4062, 0.4375, 0.4141, 0.375, 0.4141, 0.25, 0.6562, 0.25, 0.6641, 0.25, 0.6641, 0.25, 0.6562, 0.25, 0.6562, 0.25, 0.6641, 0.25, 0.6641, 0.25, 0.6562, 0.875, 0.6563, 0.875, 0.6638, 0.875, 0.6638, 0.875, 0.6563, 0.875, 0.6714, 0.875, 0.6638, 0.875, 0.6638, 0.875, 0.6714, 0.875, 0.6714, 0.875, 0.6638, 0.875, 0.6641, 0.875, 0.6719, 0.875, 0.6714, 0.875, 0.6638, 0.875, 0.6638, 0.875, 0.6714, 0.875, 0.6487, 0.875, 0.6562, 0.875, 0.6562, 0.875, 0.6487, 0.875, 0.6714, 0.875, 0.6638, 0.875, 0.6638, 0.875, 0.6714, 0.25, 0.6562, 0.25, 0.6641, 0.25, 0.6641, 0.25, 0.6562, 0.25, 0.6406, 0.25, 0.6484, 0.25, 0.6484, 0.25, 0.6406, 0.25, 0.6641, 0.25, 0.6719, 0.25, 0.6719, 0.25, 0.6641, 0.25, 0.625, 0.25, 0.6406, 0.25, 0.6406, 0.25, 0.625, 0.25, 0.6484, 0.25, 0.6562, 0.25, 0.6562, 0.25, 0.6484, 0.375, 0.625, 0.3125, 0.625, 0.3125, 0.625, 0.375, 0.625, 0.2813, 0.6875, 0.3125, 0.6875, 0.3125, 0.6875, 0.2812, 0.6875, 0.25, 0.6719, 0.25, 0.6875, 0.25, 0.6875, 0.25, 0.6719, 0.2813, 0.625, 0.25, 0.625, 0.25, 0.625, 0.2812, 0.625, 0.25, 0.6406, 0.25, 0.6484, 0.25, 0.6484, 0.25, 0.6406, 0.25, 0.6641, 0.25, 0.6641, 0.25, 0.6641, 0.25, 0.6641, 0.25, 0.6406, 0.25, 0.6406, 0.25, 0.6406, 0.25, 0.6406, 0.25, 0.6719, 0.25, 0.6719, 0.25, 0.6719, 0.25, 0.6719, 0.25, 0.6484, 0.25, 0.6484, 0.25, 0.6484, 0.25, 0.6484, 0.25, 0.6641, 0.25, 0.6719, 0.25, 0.6719, 0.25, 0.6641, 0.125, 0.6719, 0.25, 0.6719, 0.25, 0.6875, 0.125, 0.6875, 0.3125, 0.5, 0.375, 0.5, 0.375, 0.625, 0.3125, 0.625, 0.125, 0.5, 0.25, 0.5, 0.25, 0.625, 0.125, 0.625, 0.3125, 0.6875, 0.375, 0.6875, 0.375, 0.75, 0.3125, 0.75, 0.125, 0.6875, 0.25, 0.6875, 0.25, 0.75, 0.125, 0.75, 0.2812, 0.6875, 0.3125, 0.6875, 0.3125, 0.75, 0.2812, 0.75, 0.2812, 0.5, 0.3125, 0.5, 0.3125, 0.625, 0.2812, 0.625, 0.125, 0.6484, 0.25, 0.6484, 0.25, 0.6563, 0.125, 0.6562, 0.125, 0.625, 0.25, 0.625, 0.25, 0.6406, 0.125, 0.6406, 0.25, 0.6484, 0.25, 0.6406, 0.25, 0.6406, 0.25, 0.6484, 0.125, 0.6641, 0.25, 0.6641, 0.25, 0.6719, 0.125, 0.6719, 0.125, 0.6406, 0.25, 0.6406, 0.25, 0.6484, 0.125, 0.6484, 0.25, 0.6719, 0.25, 0.6641, 0.25, 0.6641, 0.25, 0.6719, 0.125, 0.6562, 0.25, 0.6563, 0.25, 0.6641, 0.125, 0.6641, 0.25, 0.6563, 0.25, 0.6641, 0.25, 0.6641, 0.25, 0.6563, 0.25, 0.6484, 0.25, 0.6563, 0.25, 0.6563, 0.25, 0.6484, 0.625, 0.5625, 0.625, 0.5, 0.625, 0.5, 0.625, 0.5625, 0.25, 0.6641, 0.25, 0.6641, 0.25, 0.6641, 0.25, 0.6641, 0.25, 0.6719, 0.25, 0.6875, 0.25, 0.6875, 0.25, 0.6719, 0.625, 0.9062, 0.625, 0.875, 0.625, 0.875, 0.625, 0.9062, 0.25, 0.6719, 0.25, 0.6719, 0.25, 0.6719, 0.25, 0.6719, 0.25, 0.6406, 0.25, 0.6406, 0.25, 0.6406, 0.25, 0.6406, 0.875, 0.625, 0.875, 0.5, 0.875, 0.5, 0.875, 0.625, 0.875, 0.6484, 0.875, 0.6406, 0.875, 0.6406, 0.875, 0.6484, 0.25, 0.6484, 0.25, 0.6484, 0.25, 0.6484, 0.25, 0.6484, 0.2812, 0.625, 0.25, 0.625, 0.25, 0.625, 0.2812, 0.625, 0.625, 0.9081, 0.625, 0.8787, 0.625, 0.8787, 0.625, 0.9081, 0.625, 0.9963, 0.625, 0.9375, 0.625, 0.9375, 0.625, 0.9963, 0.625, 0.9081, 0.625, 0.9375, 0.625, 0.9375, 0.625, 0.9081, 0.625, 0.9963, 0.625, 0.9375, 0.625, 0.9375, 0.625, 0.9963, 0.625, 0.8787, 0.625, 0.8787, 0.625, 0.8787, 0.625, 0.8787, 0.625, 0.8787, 0.625, 0.8787, 0.625, 0.8787, 0.625, 0.8787, 0.875, 0.6638, 0.875, 0.6562, 0.875, 0.6562, 0.875, 0.6638, 0.875, 0.6638, 0.875, 0.6714, 0.875, 0.6714, 0.875, 0.6638, 0.875, 0.6638, 0.875, 0.6714, 0.875, 0.6714, 0.875, 0.6638, 0.875, 0.6487, 0.875, 0.6411, 0.875, 0.6411, 0.875, 0.6487, 0.875, 0.6562, 0.875, 0.6487, 0.875, 0.6487, 0.875, 0.6562, 0.625, 0.8787, 0.625, 0.8787, 0.625, 0.875, 0.625, 0.875, 0.875, 0.6259, 0.875, 0.6259, 0.875, 0.625, 0.875, 0.625, 0.625, 0.5919, 0.625, 0.5625, 0.625, 0.5625, 0.625, 0.5919, 0.875, 0.6866, 0.875, 0.6866, 0.875, 0.6875, 0.875, 0.6875, 0.625, 0.6213, 0.625, 0.6213, 0.625, 0.625, 0.625, 0.625, 0.625, 0.75, 0.625, 0.625, 0.625, 0.625, 0.625, 0.75, 0.875, 0.6638, 0.875, 0.6562, 0.875, 0.6562, 0.875, 0.6638, 0.875, 0.625, 0.875, 0.5, 0.875, 0.5, 0.875, 0.625, 0.625, 0.5625, 0.625, 0.5037, 0.625, 0.5037, 0.625, 0.5625, 0.625, 0.875, 0.625, 0.75, 0.625, 0.75, 0.625, 0.875, 0.875, 0.75, 0.875, 0.6875, 0.875, 0.6875, 0.875, 0.75, 0.875, 0.6714, 0.875, 0.6638, 0.875, 0.6638, 0.875, 0.6714, 0.875, 0.6562, 0.875, 0.6487, 0.875, 0.6487, 0.875, 0.6562, 0.875, 0.6866, 0.875, 0.6714, 0.875, 0.6714, 0.875, 0.6866, 0.875, 0.6487, 0.875, 0.6411, 0.875, 0.6411, 0.875, 0.6487, 0.875, 0.6638, 0.875, 0.6562, 0.875, 0.6562, 0.875, 0.6638, 0.875, 0.6259, 0.875, 0.6259, 0.875, 0.6259, 0.875, 0.6259, 0.625, 0.6213, 0.625, 0.6213, 0.625, 0.6213, 0.625, 0.6213, 0.875, 0.6866, 0.875, 0.6866, 0.875, 0.6866, 0.875, 0.6866, 0.875, 0.6411, 0.875, 0.6259, 0.875, 0.6259, 0.875, 0.6411, 0.625, 0.9081, 0.625, 0.8787, 0.625, 0.8787, 0.625, 0.9081, 0.875, 0.6866, 0.875, 0.6866, 0.875, 0.6875, 0.875, 0.6875, 0.625, 0.6213, 0.625, 0.6213, 0.625, 0.625, 0.625, 0.625, 0.625, 0.75, 0.625, 0.625, 0.625, 0.625, 0.625, 0.75, 0.625, 0.8787, 0.625, 0.8787, 0.625, 0.8787, 0.625, 0.8787, 0.875, 0.625, 0.875, 0.5, 0.875, 0.5, 0.875, 0.625, 0.625, 0.875, 0.625, 0.75, 0.625, 0.75, 0.625, 0.875, 0.875, 0.75, 0.875, 0.6875, 0.875, 0.6875, 0.875, 0.75, 0.875, 0.6259, 0.875, 0.6259, 0.875, 0.625, 0.875, 0.625, 0.625, 0.8787, 0.625, 0.8787, 0.625, 0.875, 0.625, 0.875, 0.625, 0.9081, 0.625, 0.8787, 0.625, 0.8787, 0.625, 0.9081, 0.625, 0.9963, 0.625, 0.9375, 0.625, 0.9375, 0.625, 0.9963, 0.625, 0.9081, 0.625, 0.8787, 0.625, 0.8787, 0.625, 0.9081, 0.625, 0.9963, 0.625, 0.9375, 0.625, 0.9375, 0.625, 0.9963, 0.625, 0.9081, 0.625, 0.9375, 0.625, 0.9375, 0.625, 0.9081, 0.625, 0.8787, 0.625, 0.8787, 0.625, 0.8787, 0.625, 0.8787, 0.625, 0.9081, 0.625, 0.9375, 0.625, 0.9375, 0.625, 0.9081, 0.625, 0.9081, 0.625, 0.8787, 0.625, 0.8787, 0.625, 0.9081, 0.625, 0.9081, 0.625, 0.8787, 0.625, 0.8787, 0.625, 0.9081, 0.625, 0.9375, 0.625, 0.9081, 0.625, 0.9081, 0.625, 0.9375, 0.625, 0.9375, 0.625, 0.9081, 0.625, 0.9081, 0.625, 0.9375, 0.625, 0.8787, 0.625, 0.9081, 0.625, 0.9081, 0.625, 0.8787, 0.625, 0.8787, 0.625, 0.9081, 0.625, 0.9081, 0.625, 0.8787, 0.625, 0.9375, 0.625, 0.9081, 0.625, 0.9081, 0.625, 0.9375, 0.625, 0.9375, 0.625, 0.9081, 0.625, 0.9081, 0.625, 0.9375, 0.625, 0.9375, 0.625, 0.9081, 0.625, 0.9081, 0.625, 0.9375, 0.625, 0.5919, 0.625, 0.6213, 0.625, 0.6213, 0.625, 0.5919, 0.625, 0.8787, 0.625, 0.9081, 0.625, 0.9081, 0.625, 0.8787, 0.625, 0.9375, 0.625, 0.9081, 0.625, 0.9081, 0.625, 0.9375, 0.3125, 0.625, 0.2812, 0.625, 0.2812, 0.625, 0.3125, 0.625, 0.625, 0.9375, 0.625, 0.9062, 0.625, 0.9062, 0.625, 0.9375, 0.25, 0.5, 0.2812, 0.5, 0.2812, 0.625, 0.25, 0.625, 0.25, 0.6875, 0.2812, 0.6875, 0.2812, 0.75, 0.25, 0.75, 0.3125, 0.625, 0.2813, 0.625, 0.2812, 0.625, 0.3125, 0.625, 0.25, 0.6875, 0.2813, 0.6875, 0.2812, 0.6875, 0.25, 0.6875, 0.25, 0.6562, 0.2812, 0.6562, 0.2812, 0.6641, 0.25, 0.6641, 0.25, 0.6406, 0.2812, 0.6406, 0.2812, 0.6484, 0.25, 0.6484, 0.625, 0.625, 0.625, 0.5938, 0.625, 0.5938, 0.625, 0.625, 0.25, 0.6641, 0.2812, 0.6641, 0.2812, 0.6719, 0.25, 0.6719, 0.25, 0.625, 0.2812, 0.625, 0.2812, 0.6406, 0.25, 0.6406, 0.25, 0.6484, 0.2812, 0.6484, 0.2812, 0.6562, 0.25, 0.6562, 0.625, 0.8787, 0.625, 0.9081, 0.625, 0.9081, 0.625, 0.8787, 0.625, 0.5625, 0.625, 0.5919, 0.625, 0.5919, 0.625, 0.5625, 0.625, 0.9375, 0.625, 0.9081, 0.625, 0.9081, 0.625, 0.9375, 0.25, 0.6875, 0.2812, 0.6875, 0.2812, 0.6875, 0.25, 0.6875, 0.3125, 0.625, 0.2812, 0.625, 0.2812, 0.625, 0.3125, 0.625, 0.3125, 0.625, 0.2812, 0.625, 0.2813, 0.625, 0.3125, 0.625, 0.25, 0.6875, 0.2812, 0.6875, 0.2813, 0.6875, 0.25, 0.6875, 0.625, 0.9375, 0.625, 0.9081, 0.625, 0.9081, 0.625, 0.9375, 0.625, 0.6213, 0.625, 0.5919, 0.625, 0.5919, 0.625, 0.6213, 0.25, 0.6719, 0.2812, 0.6719, 0.2812, 0.6875, 0.25, 0.6875, 0.625, 0.6213, 0.625, 0.5919, 0.625, 0.5919, 0.625, 0.6213, 0.625, 0.9375, 0.625, 0.9081, 0.625, 0.9081, 0.625, 0.9375, 0.25, 0.6875, 0.2812, 0.6875, 0.2812, 0.6875, 0.25, 0.6875, 0.25, 0.6875, 0.2812, 0.6875, 0.2812, 0.6875, 0.25, 0.6875, 0.625, 0.8787, 0.625, 0.9081, 0.625, 0.9062, 0.625, 0.875, 0.625, 0.6213, 0.625, 0.5919, 0.625, 0.5938, 0.625, 0.625, 0.625, 0.9375, 0.625, 0.9081, 0.625, 0.9062, 0.625, 0.9375, 0.3125, 0.625, 0.2812, 0.625, 0.2812, 0.625, 0.3125, 0.625, 0.875, 0.6411, 0.875, 0.6259, 0.875, 0.6259, 0.875, 0.6411, 0.875, 0.6638, 0.875, 0.6562, 0.875, 0.6563, 0.875, 0.6638, 0.875, 0.6487, 0.875, 0.6411, 0.875, 0.6411, 0.875, 0.6487, 0.875, 0.6866, 0.875, 0.6714, 0.875, 0.6714, 0.875, 0.6866, 0.875, 0.6562, 0.875, 0.6487, 0.875, 0.6487, 0.875, 0.6563, 0.875, 0.6714, 0.875, 0.6638, 0.875, 0.6638, 0.875, 0.6714, 0.875, 0.6714, 0.875, 0.6638, 0.875, 0.6638, 0.875, 0.6714, 0.875, 0.6562, 0.875, 0.6487, 0.875, 0.6487, 0.875, 0.6562, 0.875, 0.6866, 0.875, 0.6714, 0.875, 0.6714, 0.875, 0.6866, 0.875, 0.6487, 0.875, 0.6411, 0.875, 0.6411, 0.875, 0.6487, 0.875, 0.6638, 0.875, 0.6562, 0.875, 0.6562, 0.875, 0.6638, 0.875, 0.6411, 0.875, 0.6259, 0.875, 0.6259, 0.875, 0.6411, 0.875, 0.6562, 0.875, 0.6638, 0.875, 0.6638, 0.875, 0.6562, 0.875, 0.6487, 0.875, 0.6563, 0.875, 0.6563, 0.875, 0.6487, 0.875, 0.6411, 0.875, 0.6259, 0.875, 0.6259, 0.875, 0.6411, 0.875, 0.6411, 0.875, 0.6487, 0.875, 0.6487, 0.875, 0.6411, 0.875, 0.6411, 0.875, 0.6259, 0.875, 0.6259, 0.875, 0.6411, 0.875, 0.6866, 0.875, 0.6866, 0.875, 0.6866, 0.875, 0.6866, 0.875, 0.6866, 0.875, 0.6714, 0.875, 0.6714, 0.875, 0.6866, 0.875, 0.6866, 0.875, 0.6866, 0.875, 0.6866, 0.875, 0.6866, 0.875, 0.6714, 0.875, 0.6638, 0.875, 0.6638, 0.875, 0.6714, 0.875, 0.6259, 0.875, 0.6411, 0.875, 0.6411, 0.875, 0.6259, 0.875, 0.6714, 0.875, 0.6638, 0.875, 0.6638, 0.875, 0.6714, 0.875, 0.6259, 0.875, 0.6411, 0.875, 0.6411, 0.875, 0.6259, 0.875, 0.6562, 0.875, 0.6487, 0.875, 0.6487, 0.875, 0.6562, 0.875, 0.6714, 0.875, 0.6866, 0.875, 0.6866, 0.875, 0.6714, 0.875, 0.6866, 0.875, 0.6714, 0.875, 0.6714, 0.875, 0.6866, 0.875, 0.6259, 0.875, 0.6259, 0.875, 0.6259, 0.875, 0.6259, 0.625, 0.5919, 0.625, 0.5625, 0.625, 0.5625, 0.625, 0.5919, 0.625, 0.6213, 0.625, 0.5919, 0.625, 0.5919, 0.625, 0.6213, 0.625, 0.6213, 0.625, 0.6213, 0.625, 0.6213, 0.625, 0.6213, 0.625, 0.5625, 0.625, 0.5625, 0.625, 0.5625, 0.625, 0.5625, 0.625, 0.5625, 0.625, 0.5919, 0.625, 0.5919, 0.625, 0.5625, 0.625, 0.6213, 0.625, 0.5919, 0.625, 0.5919, 0.625, 0.6213, 0.0, 0.0, 0.375, 0.6875, 0.3125, 0.6875, 0.3125, 0.6875, 0.0, 0.0, 0.0, 0.0, 0.625, 0.9963, 0.625, 0.9375, 0.625, 0.9375, 0.625, 0.9375, 0.625, 0.9375, 0.625, 0.9375, 0.625, 0.9375, 0.0, 0.0, 0.625, 0.9963, 0.0, 0.0, 0.0, 0.0, 0.5, 0.5, 0.4375, 0.5, 0.4375, 0.5, 0.5, 0.5, 0.625, 0.9375, 0.625, 0.9375, 0.625, 0.9375, 0.625, 0.9375, 0.0, 0.0, 0.0, 0.0, 0.3125, 0.6875, 0.3125, 0.6875, 0.625, 0.9375, 0.625, 0.9375, 0.625, 0.875, 0.625, 0.9062, 0.625, 0.9375, 0.625, 1.0, 0.375, 0.0, 0.4375, 0.5, 0.5, 0.5, 0.375, 0.75, 0.875, 0.75, 0.375, 0.0, 0.375, 0.0, 0.375, 0.0, 0.375, 0.0, 0.625, 0.9062, 0.625, 0.9375, 0.625, 0.9375, 0.625, 0.9062, 0.625, 0.9375, 0.625, 1.0, 0.625, 1.0, 0.625, 0.9375, 0.375, 0.875, 0.375, 0.75, 0.375, 0.75, 0.375, 0.875, 0.625, 0.0, 0.375, 0.0, 0.375, 0.0, 0.625, 0.0, 0.625, 0.875, 0.625, 0.9062, 0.625, 0.9062, 0.625, 0.875, 0.625, 0.75, 0.625, 0.875, 0.625, 0.875, 0.625, 0.75, 0.625, 0.75, 0.875, 0.75, 0.875, 0.75, 0.625, 0.75, 0.625, 0.75, 0.875, 0.75, 0.875, 0.75, 0.625, 0.75, 0.625, 0.75, 0.625, 0.875, 0.625, 0.875, 0.625, 0.75, 0.625, 0.875, 0.625, 0.9062, 0.625, 0.9062, 0.625, 0.875, 0.625, 0.0, 0.375, 0.0, 0.375, 0.0, 0.625, 0.0, 0.375, 0.5, 0.4375, 0.5, 0.4375, 0.5, 0.375, 0.5, 0.625, 0.9375, 0.625, 1.0, 0.625, 1.0, 0.625, 0.9375, 0.625, 0.9062, 0.625, 0.9375, 0.625, 0.9375, 0.625, 0.9062, 0.4375, 0.5, 0.5, 0.5, 0.5, 0.5, 0.4375, 0.5, 0.375, 0.875, 0.375, 0.75, 0.375, 0.75, 0.375, 0.875, 0.375, 0.875, 0.375, 0.75, 0.375, 0.75, 0.375, 0.875, 0.4375, 0.5, 0.5, 0.5, 0.5, 0.5, 0.4375, 0.5, 0.375, 0.5, 0.4375, 0.5, 0.4375, 0.5, 0.375, 0.5, 0.375, 0.5, 0.4375, 0.5, 0.4375, 0.5, 0.375, 0.5, 0.625, 0.75, 0.625, 0.75, 0.625, 0.75, 0.625, 0.75, 0.4375, 0.5, 0.375, 0.0, 0.375, 0.0, 0.4375, 0.5, 0.375, 0.75, 0.5, 0.5, 0.5, 0.5, 0.375, 0.75, 0.4375, 0.5, 0.5, 0.5, 0.5, 0.5, 0.4375, 0.5, 0.625, 0.5, 0.375, 0.625, 0.625, 0.625, 0.875, 0.5, 0.0, 0.0, 0.625, 0.625, 0.5, 0.25, 0.4375, 0.25, 0.4375, 0.25, 0.375, 0.25, 0.0, 0.0, 0.0, 0.0])
me_cube_001.update()
me_cube = bpy.data.meshes.new('Cube')
me_cube.from_pydata([(-1.0, -1.0, -0.9394), (-1.046, -0.04085, 1.74), (-0.5484, 0.9733, -0.7645), (-1.046, 0.04085, 1.74), (-1.892, 0.0, -0.9394), (-1.046, 0.0, 1.74), (-0.8972, -0.4661, 0.3698), (-0.8972, 0.4661, 0.3698), (-1.297, -1.474e-09, 0.3698), (-1.046, 0.0, 1.867), (-1.046, 0.04085, 1.867), (-1.046, -0.04085, 1.867), (0.0, 0.9472, 0.6834), (0.0, 0.04085, 1.74), (0.0, -1.0, -0.9394), (0.0, -0.04085, 1.74), (0.0, 0.9288, -0.8842), (0.0, -0.4661, 0.3698), (0.0, 0.4661, 0.4232), (0.0, 0.04085, 1.867), (0.0, -0.04085, 1.867), (0.0, 0.0, 1.867), (-0.8995, 0.6951, -0.3089), (-1.512, -1.503e-09, -0.3089), (-0.8995, -0.6951, -0.3089), (0.0, 0.6951, 0.6092), (0.0, -0.6951, -0.3089), (-0.9322, -0.2433, 1.055), (-0.9322, 0.2433, 1.055), (-1.124, -7.857e-10, 1.055), (0.0, -0.2433, 1.01), (0.0, 0.2433, 0.9672), (0.0, 1.0, 0.9314), (-1.0, 1.0, -0.9394), (0.0, 0.9449, -0.9394), (0.0, 0.9539, 0.5782), (-0.8098, 0.9735, -0.8842), (0.0, 0.9575, -0.826), (-0.453, 1.0, -0.003995), (-0.5228, -0.04085, 1.74), (-0.9458, 0.4725, -0.9394), (-0.4486, -0.4661, 0.3698), (-0.5228, -0.04085, 1.867), (-0.5228, 0.04085, 1.74), (-0.5, -1.0, -0.9394), (-0.4486, 0.4661, 0.3698), (-0.5228, 0.04085, 1.867), (-0.5228, 0.0, 1.867), (-0.4498, 0.6951, 0.149), (-0.4498, -0.6951, -0.3089), (-0.4661, 0.2433, 1.055), (-0.4661, -0.2433, 1.055), (-0.3669, 0.9603, -0.1004), (-0.2035, 0.9541, -0.1525), (-1.046, 0.02043, 1.74), (-0.7475, 1.0, -0.4717), (-0.7842, -0.04085, 1.74), (-1.446, 0.5, -0.9394), (-1.419, 0.2362, -0.9394), (-0.6729, -0.4661, 0.3698), (-1.097, 0.2331, 0.3698), (-1.046, 0.02043, 1.867), (-0.7842, -0.04085, 1.867), (-0.2614, 0.04085, 1.74), (-0.25, -1.0, -0.9394), (-0.2243, 0.4661, 0.3898), (-0.2614, 0.04085, 1.867), (-0.2614, 0.0, 1.867), (0.0, 0.02043, 1.867), (-0.2249, 0.6951, 0.3779), (-1.206, 0.3476, -0.3089), (-0.6746, -0.6951, -0.3089), (-0.233, 0.2433, 1.025), (-0.6991, -0.2433, 1.055), (-1.028, 0.1216, 1.055), (-0.5, 0.9725, -0.9394), (-0.5954, 0.9669, -0.4923), (-0.4049, 0.9511, -0.8842), (-0.402, 0.9652, -0.5051), (-0.2914, 0.9593, -0.7645), (-0.2154, 1.0, 0.4637), (-0.2614, -0.04085, 1.74), (-0.4729, 0.7087, -0.9394), (-0.2243, -0.4661, 0.3698), (-0.2614, -0.04085, 1.867), (-0.7842, 0.04085, 1.74), (-0.75, -1.0, -0.9394), (-0.6729, 0.4661, 0.3698), (-0.7842, 0.04085, 1.867), (-0.7842, 0.0, 1.867), (-0.6746, 0.6951, -0.07993), (-0.2249, -0.6951, -0.3089), (-0.6991, 0.2433, 1.055), (-0.233, -0.2433, 1.039), (-0.1748, 0.9537, 0.2915), (-0.03037, 0.9433, 0.2011), (-0.5228, 0.02043, 1.867), (-0.2614, 0.02043, 1.867), (-0.9593, 0.6043, -0.9394), (-0.1908, 0.953, -0.2994), (-0.7842, 0.02043, 1.867), (-0.9147, 0.3547, 0.7122), (-1.211, -1.13e-09, 0.7122), (0.0, -0.3547, 0.6945), (0.0, 0.3547, 0.6965), (-0.9147, -0.3547, 0.7122), (-0.4574, -0.3547, 0.7122), (-0.4574, 0.3547, 0.7122), (-0.686, 0.3547, 0.7122), (-0.2287, -0.3547, 0.7086), (-1.063, 0.1774, 0.7122), (-0.686, -0.3547, 0.7122), (-0.2287, 0.3547, 0.7093), (-0.9889, -0.1421, 1.397), (-0.9889, 0.1421, 1.397), (-1.085, -3.928e-10, 1.397), (0.0, -0.1421, 1.378), (0.0, 0.1421, 1.359), (-0.4945, 0.1421, 1.397), (-0.4945, -0.1421, 1.397), (-0.2472, -0.1421, 1.394), (-0.7417, 0.1421, 1.397), (-0.2472, 0.1421, 1.391), (-0.7417, -0.1421, 1.397), (-1.037, 0.07103, 1.397), (0.0, 0.9412, -0.1239), (0.0, 0.9427, -0.7645), (-0.5261, 0.9865, -0.4749), (-0.7241, 0.9974, -0.826), (-0.3621, 0.9774, -0.826), (-0.1566, 0.9648, 0.2272), (-0.3285, 0.9757, -0.1239), (0.0, 0.94, 0.2902)], [], [(124, 54, 3, 114), (123, 56, 1, 113), (85, 3, 10, 88), (113, 1, 5, 115), (24, 6, 8, 23), (71, 59, 6, 24), (70, 60, 7, 22), (89, 9, 11, 62), (100, 61, 9, 89), (5, 1, 11, 9), (54, 5, 9, 61), (81, 15, 20, 84), (69, 65, 18, 25), (99, 95, 132, 125), (82, 34, 14, 64), (122, 63, 13, 117), (80, 69, 25, 32), (57, 70, 22, 33), (86, 71, 24, 0), (0, 24, 23, 4), (112, 72, 31, 104), (105, 27, 29, 102), (111, 73, 27, 105), (110, 74, 28, 101), (98, 75, 34, 82), (76, 36, 33, 55), (77, 16, 34, 75), (127, 128, 36, 76), (129, 37, 16, 77), (130, 131, 52, 94), (94, 52, 38, 80), (109, 93, 51, 106), (108, 92, 50, 107), (64, 91, 49, 44), (55, 90, 48, 38), (121, 85, 43, 118), (58, 40, 44, 86), (90, 87, 45, 48), (56, 39, 42, 62), (97, 96, 47, 67), (67, 47, 42, 84), (91, 83, 41, 49), (63, 43, 46, 66), (120, 81, 39, 119), (116, 15, 81, 120), (13, 63, 66, 19), (26, 17, 83, 91), (21, 67, 84, 20), (68, 97, 67, 21), (19, 66, 97, 68), (66, 46, 96, 97), (1, 56, 62, 11), (22, 7, 87, 90), (4, 58, 86, 0), (114, 3, 85, 121), (33, 22, 90, 55), (14, 26, 91, 64), (101, 28, 92, 108), (103, 30, 93, 109), (12, 94, 80, 32), (35, 130, 94, 12), (128, 129, 77, 36), (131, 127, 76, 52), (36, 77, 75, 33), (52, 76, 55, 38), (58, 98, 82, 40), (4, 57, 98, 58), (57, 33, 75, 98), (102, 29, 74, 110), (106, 51, 73, 111), (107, 50, 72, 112), (44, 49, 71, 86), (4, 23, 70, 57), (38, 48, 69, 80), (118, 43, 63, 122), (40, 82, 64, 44), (79, 99, 125, 126), (2, 78, 99, 79), (78, 53, 95, 99), (48, 45, 65, 69), (39, 81, 84, 42), (3, 54, 61, 10), (96, 100, 89, 47), (46, 88, 100, 96), (88, 10, 61, 100), (47, 89, 62, 42), (23, 8, 60, 70), (49, 41, 59, 71), (43, 85, 88, 46), (119, 39, 56, 123), (115, 5, 54, 124), (45, 107, 112, 65), (41, 106, 111, 59), (8, 102, 110, 60), (17, 103, 109, 83), (7, 101, 108, 87), (87, 108, 107, 45), (83, 109, 106, 41), (60, 110, 101, 7), (59, 111, 105, 6), (6, 105, 102, 8), (65, 112, 104, 18), (29, 115, 124, 74), (51, 119, 123, 73), (50, 118, 122, 72), (28, 114, 121, 92), (30, 116, 120, 93), (93, 120, 119, 51), (92, 121, 118, 50), (72, 122, 117, 31), (27, 113, 115, 29), (73, 123, 113, 27), (74, 124, 114, 28), (78, 2, 128, 127), (79, 126, 37, 129), (95, 53, 131, 130), (53, 78, 127, 131), (2, 79, 129, 128), (132, 95, 130, 35)])
_uv = me_cube.uv_layers.new(name='UVMap')
_uv.uv.foreach_set('vector', [0.5937, 0.1875, 0.625, 0.1875, 0.625, 0.25, 0.5937, 0.25, 0.5938, 0.9688, 0.625, 0.9688, 0.625, 1.0, 0.5938, 1.0, 0.625, 0.2812, 0.625, 0.25, 0.625, 0.25, 0.625, 0.2812, 0.5938, 0.0, 0.625, 0.0, 0.625, 0.125, 0.5938, 0.125, 0.4375, 0.0, 0.5, 0.0, 0.5, 0.125, 0.4375, 0.125, 0.4375, 0.9688, 0.5, 0.9688, 0.5, 1.0, 0.4375, 1.0, 0.4375, 0.1875, 0.5, 0.1875, 0.5, 0.25, 0.4375, 0.25, 0.8438, 0.625, 0.875, 0.625, 0.875, 0.75, 0.8438, 0.75, 0.8438, 0.5625, 0.875, 0.5625, 0.875, 0.625, 0.8438, 0.625, 0.625, 0.125, 0.625, 0.0, 0.625, 0.0, 0.625, 0.125, 0.625, 0.1875, 0.625, 0.125, 0.625, 0.125, 0.625, 0.1875, 0.625, 0.9062, 0.625, 0.875, 0.625, 0.875, 0.625, 0.9062, 0.4375, 0.3438, 0.5, 0.3438, 0.5, 0.375, 0.4375, 0.375, 0.2182, 0.5489, 0.2363, 0.537, 0.2415, 0.5368, 0.2423, 0.5624, 0.2188, 0.625, 0.25, 0.625, 0.25, 0.75, 0.2188, 0.75, 0.5938, 0.3438, 0.625, 0.3438, 0.625, 0.375, 0.5938, 0.375, 0.375, 0.3438, 0.4375, 0.3438, 0.4375, 0.375, 0.375, 0.375, 0.375, 0.1875, 0.4375, 0.1875, 0.4375, 0.25, 0.375, 0.25, 0.375, 0.9688, 0.4375, 0.9688, 0.4375, 1.0, 0.375, 1.0, 0.375, 0.0, 0.4375, 0.0, 0.4375, 0.125, 0.375, 0.125, 0.5312, 0.3438, 0.5625, 0.3438, 0.5625, 0.375, 0.5312, 0.375, 0.5312, 0.0, 0.5625, 0.0, 0.5625, 0.125, 0.5312, 0.125, 0.5312, 0.9688, 0.5625, 0.9688, 0.5625, 1.0, 0.5312, 1.0, 0.5312, 0.1875, 0.5625, 0.1875, 0.5625, 0.25, 0.5313, 0.25, 0.1719, 0.5938, 0.1875, 0.5625, 0.25, 0.625, 0.2188, 0.625, 0.174, 0.5163, 0.1488, 0.5163, 0.125, 0.5, 0.1562, 0.5, 0.1994, 0.5669, 0.25, 0.6175, 0.25, 0.625, 0.1875, 0.5625, 0.1865, 0.5277, 0.1655, 0.5277, 0.1488, 0.5163, 0.174, 0.5163, 0.2077, 0.57, 0.25, 0.6122, 0.25, 0.6175, 0.1994, 0.5669, 0.2287, 0.5277, 0.2076, 0.5277, 0.1993, 0.5163, 0.2246, 0.5163, 0.2246, 0.5163, 0.1993, 0.5163, 0.1875, 0.5, 0.2188, 0.5, 0.5312, 0.9063, 0.5625, 0.9063, 0.5625, 0.9375, 0.5312, 0.9375, 0.5312, 0.2812, 0.5625, 0.2812, 0.5625, 0.3125, 0.5312, 0.3125, 0.375, 0.9062, 0.4375, 0.9062, 0.4375, 0.9375, 0.375, 0.9375, 0.375, 0.2812, 0.4375, 0.2812, 0.4375, 0.3125, 0.375, 0.3125, 0.5938, 0.2812, 0.625, 0.2812, 0.625, 0.3125, 0.5937, 0.3125, 0.1562, 0.625, 0.1875, 0.625, 0.1875, 0.75, 0.1562, 0.75, 0.4375, 0.2812, 0.5, 0.2812, 0.5, 0.3125, 0.4375, 0.3125, 0.625, 0.9688, 0.625, 0.9375, 0.625, 0.9375, 0.625, 0.9688, 0.7812, 0.5625, 0.8125, 0.5625, 0.8125, 0.625, 0.7812, 0.625, 0.7812, 0.625, 0.8125, 0.625, 0.8125, 0.75, 0.7812, 0.75, 0.4375, 0.9062, 0.5, 0.9062, 0.5, 0.9375, 0.4375, 0.9375, 0.625, 0.3438, 0.625, 0.3125, 0.625, 0.3125, 0.625, 0.3438, 0.5938, 0.9063, 0.625, 0.9062, 0.625, 0.9375, 0.5938, 0.9375, 0.5938, 0.875, 0.625, 0.875, 0.625, 0.9062, 0.5938, 0.9063, 0.625, 0.375, 0.625, 0.3438, 0.625, 0.3438, 0.625, 0.375, 0.4375, 0.875, 0.5, 0.875, 0.5, 0.9062, 0.4375, 0.9062, 0.75, 0.625, 0.7812, 0.625, 0.7812, 0.75, 0.75, 0.75, 0.75, 0.5625, 0.7812, 0.5625, 0.7812, 0.625, 0.75, 0.625, 0.75, 0.5, 0.7812, 0.5, 0.7812, 0.5625, 0.75, 0.5625, 0.7812, 0.5, 0.8125, 0.5, 0.8125, 0.5625, 0.7812, 0.5625, 0.625, 1.0, 0.625, 0.9688, 0.625, 0.9688, 0.625, 1.0, 0.4375, 0.25, 0.5, 0.25, 0.5, 0.2812, 0.4375, 0.2812, 0.125, 0.625, 0.1562, 0.625, 0.1562, 0.75, 0.125, 0.75, 0.5937, 0.25, 0.625, 0.25, 0.625, 0.2812, 0.5938, 0.2812, 0.375, 0.25, 0.4375, 0.25, 0.4375, 0.2812, 0.375, 0.2812, 0.375, 0.875, 0.4375, 0.875, 0.4375, 0.9062, 0.375, 0.9062, 0.5313, 0.25, 0.5625, 0.25, 0.5625, 0.2812, 0.5312, 0.2812, 0.5312, 0.875, 0.5625, 0.875, 0.5625, 0.9063, 0.5312, 0.9063, 0.2498, 0.5163, 0.2246, 0.5163, 0.2188, 0.5, 0.25, 0.5, 0.2497, 0.5277, 0.2287, 0.5277, 0.2246, 0.5163, 0.2498, 0.5163, 0.1655, 0.5277, 0.2077, 0.57, 0.1994, 0.5669, 0.1488, 0.5163, 0.2076, 0.5277, 0.1865, 0.5277, 0.174, 0.5163, 0.1993, 0.5163, 0.1488, 0.5163, 0.1994, 0.5669, 0.1875, 0.5625, 0.125, 0.5, 0.1993, 0.5163, 0.174, 0.5163, 0.1562, 0.5, 0.1875, 0.5, 0.1562, 0.625, 0.1719, 0.5938, 0.2188, 0.625, 0.1875, 0.625, 0.125, 0.625, 0.125, 0.5625, 0.1719, 0.5938, 0.1562, 0.625, 0.125, 0.5625, 0.125, 0.5, 0.1875, 0.5625, 0.1719, 0.5938, 0.5312, 0.125, 0.5625, 0.125, 0.5625, 0.1875, 0.5312, 0.1875, 0.5312, 0.9375, 0.5625, 0.9375, 0.5625, 0.9688, 0.5312, 0.9688, 0.5312, 0.3125, 0.5625, 0.3125, 0.5625, 0.3438, 0.5312, 0.3438, 0.375, 0.9375, 0.4375, 0.9375, 0.4375, 0.9688, 0.375, 0.9688, 0.375, 0.125, 0.4375, 0.125, 0.4375, 0.1875, 0.375, 0.1875, 0.375, 0.3125, 0.4375, 0.3125, 0.4375, 0.3438, 0.375, 0.3438, 0.5937, 0.3125, 0.625, 0.3125, 0.625, 0.3438, 0.5938, 0.3438, 0.1875, 0.625, 0.2188, 0.625, 0.2188, 0.75, 0.1875, 0.75, 0.2076, 0.5661, 0.2182, 0.5489, 0.2423, 0.5624, 0.2428, 0.6013, 0.1774, 0.536, 0.1936, 0.5366, 0.2182, 0.5489, 0.2076, 0.5661, 0.1936, 0.5366, 0.2154, 0.5373, 0.2363, 0.537, 0.2182, 0.5489, 0.4375, 0.3125, 0.5, 0.3125, 0.5, 0.3438, 0.4375, 0.3438, 0.625, 0.9375, 0.625, 0.9062, 0.625, 0.9062, 0.625, 0.9375, 0.625, 0.25, 0.625, 0.1875, 0.625, 0.1875, 0.625, 0.25, 0.8125, 0.5625, 0.8438, 0.5625, 0.8438, 0.625, 0.8125, 0.625, 0.8125, 0.5, 0.8438, 0.5, 0.8438, 0.5625, 0.8125, 0.5625, 0.8438, 0.5, 0.875, 0.5, 0.875, 0.5625, 0.8438, 0.5625, 0.8125, 0.625, 0.8438, 0.625, 0.8438, 0.75, 0.8125, 0.75, 0.4375, 0.125, 0.5, 0.125, 0.5, 0.1875, 0.4375, 0.1875, 0.4375, 0.9375, 0.5, 0.9375, 0.5, 0.9688, 0.4375, 0.9688, 0.625, 0.3125, 0.625, 0.2812, 0.625, 0.2812, 0.625, 0.3125, 0.5938, 0.9375, 0.625, 0.9375, 0.625, 0.9688, 0.5938, 0.9688, 0.5938, 0.125, 0.625, 0.125, 0.625, 0.1875, 0.5937, 0.1875, 0.5, 0.3125, 0.5312, 0.3125, 0.5312, 0.3438, 0.5, 0.3438, 0.5, 0.9375, 0.5312, 0.9375, 0.5312, 0.9688, 0.5, 0.9688, 0.5, 0.125, 0.5312, 0.125, 0.5312, 0.1875, 0.5, 0.1875, 0.5, 0.875, 0.5312, 0.875, 0.5312, 0.9063, 0.5, 0.9062, 0.5, 0.25, 0.5313, 0.25, 0.5312, 0.2812, 0.5, 0.2812, 0.5, 0.2812, 0.5312, 0.2812, 0.5312, 0.3125, 0.5, 0.3125, 0.5, 0.9062, 0.5312, 0.9063, 0.5312, 0.9375, 0.5, 0.9375, 0.5, 0.1875, 0.5312, 0.1875, 0.5313, 0.25, 0.5, 0.25, 0.5, 0.9688, 0.5312, 0.9688, 0.5312, 1.0, 0.5, 1.0, 0.5, 0.0, 0.5312, 0.0, 0.5312, 0.125, 0.5, 0.125, 0.5, 0.3438, 0.5312, 0.3438, 0.5312, 0.375, 0.5, 0.375, 0.5625, 0.125, 0.5938, 0.125, 0.5937, 0.1875, 0.5625, 0.1875, 0.5625, 0.9375, 0.5938, 0.9375, 0.5938, 0.9688, 0.5625, 0.9688, 0.5625, 0.3125, 0.5937, 0.3125, 0.5938, 0.3438, 0.5625, 0.3438, 0.5625, 0.25, 0.5937, 0.25, 0.5938, 0.2812, 0.5625, 0.2812, 0.5625, 0.875, 0.5938, 0.875, 0.5938, 0.9063, 0.5625, 0.9063, 0.5625, 0.9063, 0.5938, 0.9063, 0.5938, 0.9375, 0.5625, 0.9375, 0.5625, 0.2812, 0.5938, 0.2812, 0.5937, 0.3125, 0.5625, 0.3125, 0.5625, 0.3438, 0.5938, 0.3438, 0.5938, 0.375, 0.5625, 0.375, 0.5625, 0.0, 0.5938, 0.0, 0.5938, 0.125, 0.5625, 0.125, 0.5625, 0.9688, 0.5938, 0.9688, 0.5938, 1.0, 0.5625, 1.0, 0.5625, 0.1875, 0.5937, 0.1875, 0.5937, 0.25, 0.5625, 0.25, 0.1936, 0.5366, 0.1774, 0.536, 0.1655, 0.5277, 0.1865, 0.5277, 0.2076, 0.5661, 0.2428, 0.6013, 0.25, 0.6122, 0.2077, 0.57, 0.2363, 0.537, 0.2154, 0.5373, 0.2076, 0.5277, 0.2287, 0.5277, 0.2154, 0.5373, 0.1936, 0.5366, 0.1865, 0.5277, 0.2076, 0.5277, 0.1774, 0.536, 0.2076, 0.5661, 0.2077, 0.57, 0.1655, 0.5277, 0.2415, 0.5368, 0.2363, 0.537, 0.2287, 0.5277, 0.2497, 0.5277])
me_cube.update()
me_cube_002 = bpy.data.meshes.new('Cube.002')
me_cube_002.from_pydata([(1.0, -5.708, -7.61), (1.0, -5.708, -6.62), (1.0, 3.049, -7.61), (1.0, 3.049, -6.62), (0.6667, 3.049, -7.89), (0.3333, 3.049, -5.339), (0.0, 3.049, -3.997), (0.0, 3.049, -3.025), (0.3333, 3.049, -4.337), (0.6667, 3.049, -6.908), (0.0, -5.708, -3.997), (0.3333, -5.708, -5.339), (0.6667, -5.708, -7.89), (0.6667, -5.708, -6.908), (0.3333, -5.708, -4.337), (0.0, -5.708, -3.025), (0.1667, 3.049, -4.329), (0.1667, 3.049, -3.356), (0.1667, -5.708, -4.329), (0.1667, -5.708, -3.356), (0.5, 3.049, -6.773), (0.5, 3.049, -5.749), (0.5, -5.708, -6.773), (0.5, -5.708, -5.749), (0.8333, 3.049, -6.841), (0.8333, -5.708, -7.821), (0.8333, 3.049, -7.821), (0.8333, -5.708, -6.841), (1.143, -5.708, -5.743), (1.143, -5.708, -6.715), (1.143, 3.049, -6.715), (1.143, 3.049, -5.743), (0.9593, -4.855, -8.276), (0.9593, -4.855, -7.341), (0.9593, 2.95, -8.276), (0.9593, 2.95, -7.341), (0.645, 2.95, -8.539), (0.3307, 2.95, -6.134), (0.0, 2.95, -4.869), (0.0, 2.95, -3.952), (0.3307, 2.95, -5.189), (0.645, 2.95, -7.613), (0.0, -4.855, -4.869), (0.3307, -4.855, -6.134), (0.645, -4.855, -8.539), (0.645, -4.855, -7.613), (0.3307, -4.855, -5.189), (0.0, -4.855, -3.952), (0.1736, 2.95, -5.181), (0.1736, 2.95, -4.265), (0.1736, -4.855, -5.181), (0.1736, -4.855, -4.265), (0.4879, 2.95, -7.486), (0.4879, 2.95, -6.521), (0.4879, -4.855, -7.486), (0.4879, -4.855, -6.521), (0.8021, 2.95, -7.55), (0.8021, -4.855, -8.474), (0.8021, 2.95, -8.474), (0.8021, -4.855, -7.55), (1.094, -4.855, -6.515), (1.094, -4.855, -7.431), (1.094, 2.95, -7.431), (1.094, 2.95, -6.515), (0.9593, -2.925, -8.276), (0.9593, 1.02, -8.276), (0.9593, 1.02, -7.341), (0.9593, -2.925, -7.341), (0.645, 1.02, -7.613), (0.645, -2.925, -7.613), (0.3307, 1.02, -5.189), (0.3307, -2.925, -5.189), (0.0, -2.925, -3.952), (0.0, 1.02, -3.952), (0.0, 1.02, -4.869), (0.0, -2.925, -4.869), (0.3307, 1.02, -6.134), (0.3307, -2.925, -6.134), (0.645, 1.02, -8.539), (0.645, -2.925, -8.539), (0.1736, 1.02, -5.181), (0.1736, -2.925, -5.181), (0.1736, 1.02, -4.265), (0.1736, -2.925, -4.265), (0.4879, 1.02, -7.486), (0.4879, -2.925, -7.486), (0.4879, 1.02, -6.521), (0.4879, -2.925, -6.521), (0.8021, 1.02, -7.55), (0.8021, -2.925, -7.55), (0.8021, 1.02, -8.474), (0.8021, -2.925, -8.474), (1.094, 1.02, -6.515), (1.094, -2.925, -6.515), (1.094, -2.925, -7.431), (1.094, 1.02, -7.431), (0.9593, -0.9525, -8.276), (0.9593, -0.9525, -7.341), (0.645, -0.9525, -7.613), (0.3307, -0.9525, -5.189), (0.0, -0.9525, -3.952), (0.0, -0.9525, -4.869), (0.3307, -0.9525, -6.134), (0.645, -0.9525, -8.539), (0.1736, -0.9525, -5.181), (0.1736, -0.9525, -4.265), (0.4879, -0.9525, -7.486), (0.4879, -0.9525, -6.521), (0.8021, -0.9525, -7.55), (0.8021, -0.9525, -8.474), (1.094, -0.9525, -6.515), (1.094, -0.9525, -7.431), (0.8021, 2.95, -17.52), (0.645, 2.95, -17.52), (0.645, -2.925, -17.52), (0.645, -4.855, -17.52), (0.8021, -4.855, -17.52), (0.8021, -2.925, -17.52), (0.645, 1.02, -17.52), (0.8021, 1.02, -17.52), (0.8021, -2.925, -15.94), (0.645, -2.925, -15.97), (0.645, -4.855, -15.97), (0.8021, -4.855, -15.94), (0.8021, 1.02, -15.94), (0.8021, 2.95, -15.94), (0.645, 1.02, -15.97), (0.645, 2.95, -15.97), (0.8021, 2.95, -15.67), (0.8021, 1.02, -15.67), (0.645, 1.02, -15.72), (0.645, 2.95, -15.72), (0.645, -2.925, -15.72), (0.8021, -4.855, -15.67), (0.8021, -2.925, -15.67), (0.645, -4.855, -15.72), (0.0, -4.855, -15.72), (0.0, -4.855, -15.97), (0.0, -2.925, -15.97), (0.0, 1.02, -15.72), (0.0, 1.02, -15.97), (0.0, 2.95, -15.72), (0.0, 2.95, -15.97), (0.0, -2.925, -15.72)], [], [(26, 24, 3, 2), (2, 3, 31, 30), (26, 2, 0, 25), (24, 9, 13, 27), (21, 8, 14, 23), (17, 7, 15, 19), (16, 5, 11, 18), (20, 4, 12, 22), (25, 27, 13, 12), (22, 23, 14, 11), (18, 19, 15, 10), (16, 17, 8, 5), (20, 21, 9, 4), (6, 7, 17, 16), (11, 14, 19, 18), (6, 16, 18, 10), (8, 17, 19, 14), (5, 8, 21, 20), (12, 13, 23, 22), (5, 20, 22, 11), (9, 21, 23, 13), (0, 1, 27, 25), (3, 24, 27, 1), (4, 26, 25, 12), (4, 9, 24, 26), (3, 1, 28, 31), (0, 2, 30, 29), (1, 0, 29, 28), (30, 31, 28, 29), (58, 56, 35, 34), (34, 35, 63, 62), (91, 64, 32, 57), (89, 69, 45, 59), (87, 71, 46, 55), (83, 72, 47, 51), (81, 77, 43, 50), (85, 79, 44, 54), (57, 59, 45, 44), (54, 55, 46, 43), (50, 51, 47, 42), (48, 49, 40, 37), (52, 53, 41, 36), (38, 39, 49, 48), (43, 46, 51, 50), (75, 81, 50, 42), (71, 83, 51, 46), (37, 40, 53, 52), (44, 45, 55, 54), (77, 85, 54, 43), (69, 87, 55, 45), (32, 33, 59, 57), (67, 89, 59, 33), (125, 124, 119, 112), (36, 41, 56, 58), (67, 33, 60, 93), (65, 34, 62, 95), (33, 32, 61, 60), (94, 93, 60, 61), (62, 63, 92, 95), (111, 110, 93, 94), (32, 64, 94, 61), (96, 65, 95, 111), (35, 66, 92, 63), (97, 67, 93, 110), (121, 120, 117, 114), (103, 109, 91, 79), (35, 56, 88, 66), (97, 108, 89, 67), (41, 53, 86, 68), (98, 107, 87, 69), (37, 52, 84, 76), (102, 106, 85, 77), (40, 49, 82, 70), (99, 105, 83, 71), (38, 48, 80, 74), (101, 104, 81, 75), (52, 36, 78, 84), (106, 103, 79, 85), (48, 37, 76, 80), (104, 102, 77, 81), (49, 39, 73, 82), (105, 100, 72, 83), (53, 40, 70, 86), (107, 99, 71, 87), (56, 41, 68, 88), (108, 98, 69, 89), (58, 34, 65, 90), (109, 96, 64, 91), (90, 65, 96, 109), (88, 68, 98, 108), (86, 70, 99, 107), (82, 73, 100, 105), (80, 76, 102, 104), (84, 78, 103, 106), (74, 80, 104, 101), (70, 82, 105, 99), (76, 84, 106, 102), (68, 86, 107, 98), (66, 88, 108, 97), (78, 90, 109, 103), (66, 97, 110, 92), (64, 96, 111, 94), (95, 92, 110, 111), (114, 117, 116, 115), (113, 112, 119, 118), (123, 122, 115, 116), (124, 126, 118, 119), (122, 121, 114, 115), (126, 127, 113, 118), (127, 125, 112, 113), (120, 123, 116, 117), (134, 133, 123, 120), (127, 126, 140, 142), (133, 135, 122, 123), (132, 134, 120, 121), (131, 128, 125, 127), (122, 135, 136, 137), (129, 130, 126, 124), (128, 129, 124, 125), (58, 90, 129, 128), (90, 78, 130, 129), (78, 36, 131, 130), (36, 58, 128, 131), (79, 91, 134, 132), (57, 44, 135, 133), (44, 79, 132, 135), (91, 57, 133, 134), (135, 132, 143, 136), (126, 121, 138, 140), (130, 131, 141, 139), (131, 127, 142, 141), (121, 122, 137, 138), (132, 130, 139, 143), (130, 132, 121, 126)])
_uv = me_cube_002.uv_layers.new(name='UVMap')
_uv.uv.foreach_set('vector', [0.375, 0.4792, 0.625, 0.4792, 0.625, 0.5, 0.375, 0.5, 0.375, 0.5, 0.625, 0.5, 0.625, 0.5, 0.375, 0.5, 0.3542, 0.5, 0.375, 0.5, 0.375, 0.75, 0.3542, 0.75, 0.6458, 0.5, 0.6667, 0.5, 0.6667, 0.75, 0.6458, 0.75, 0.6875, 0.5, 0.7083, 0.5, 0.7083, 0.75, 0.6875, 0.75, 0.7292, 0.5, 0.75, 0.5, 0.75, 0.75, 0.7292, 0.75, 0.2708, 0.5, 0.2917, 0.5, 0.2917, 0.75, 0.2708, 0.75, 0.3125, 0.5, 0.3333, 0.5, 0.3333, 0.75, 0.3125, 0.75, 0.375, 0.7708, 0.625, 0.7708, 0.625, 0.7917, 0.375, 0.7917, 0.375, 0.8125, 0.625, 0.8125, 0.625, 0.8333, 0.375, 0.8333, 0.375, 0.8542, 0.625, 0.8542, 0.625, 0.875, 0.375, 0.875, 0.375, 0.3958, 0.625, 0.3958, 0.625, 0.4167, 0.375, 0.4167, 0.375, 0.4375, 0.625, 0.4375, 0.625, 0.4583, 0.375, 0.4583, 0.375, 0.375, 0.625, 0.375, 0.625, 0.3958, 0.375, 0.3958, 0.375, 0.8333, 0.625, 0.8333, 0.625, 0.8542, 0.375, 0.8542, 0.25, 0.5, 0.2708, 0.5, 0.2708, 0.75, 0.25, 0.75, 0.7083, 0.5, 0.7292, 0.5, 0.7292, 0.75, 0.7083, 0.75, 0.375, 0.4167, 0.625, 0.4167, 0.625, 0.4375, 0.375, 0.4375, 0.375, 0.7917, 0.625, 0.7917, 0.625, 0.8125, 0.375, 0.8125, 0.2917, 0.5, 0.3125, 0.5, 0.3125, 0.75, 0.2917, 0.75, 0.6667, 0.5, 0.6875, 0.5, 0.6875, 0.75, 0.6667, 0.75, 0.375, 0.75, 0.625, 0.75, 0.625, 0.7708, 0.375, 0.7708, 0.625, 0.5, 0.6458, 0.5, 0.6458, 0.75, 0.625, 0.75, 0.3333, 0.5, 0.3542, 0.5, 0.3542, 0.75, 0.3333, 0.75, 0.375, 0.4583, 0.625, 0.4583, 0.625, 0.4792, 0.375, 0.4792, 0.625, 0.5, 0.625, 0.75, 0.625, 0.75, 0.625, 0.5, 0.375, 0.75, 0.375, 0.5, 0.375, 0.5, 0.375, 0.75, 0.625, 0.75, 0.375, 0.75, 0.375, 0.75, 0.625, 0.75, 0.375, 0.5, 0.625, 0.5, 0.625, 0.75, 0.375, 0.75, 0.375, 0.4792, 0.625, 0.4792, 0.625, 0.5, 0.375, 0.5, 0.375, 0.5, 0.625, 0.5, 0.625, 0.5, 0.375, 0.5, 0.3542, 0.6667, 0.375, 0.6667, 0.375, 0.75, 0.3542, 0.75, 0.6458, 0.6667, 0.6667, 0.6667, 0.6667, 0.75, 0.6458, 0.75, 0.6875, 0.6667, 0.7083, 0.6667, 0.7083, 0.75, 0.6875, 0.75, 0.7292, 0.6667, 0.75, 0.6667, 0.75, 0.75, 0.7292, 0.75, 0.2708, 0.6667, 0.2917, 0.6667, 0.2917, 0.75, 0.2708, 0.75, 0.3125, 0.6667, 0.3333, 0.6667, 0.3333, 0.75, 0.3125, 0.75, 0.375, 0.7708, 0.625, 0.7708, 0.625, 0.7917, 0.375, 0.7917, 0.375, 0.8125, 0.625, 0.8125, 0.625, 0.8333, 0.375, 0.8333, 0.375, 0.8542, 0.625, 0.8542, 0.625, 0.875, 0.375, 0.875, 0.375, 0.3958, 0.625, 0.3958, 0.625, 0.4167, 0.375, 0.4167, 0.375, 0.4375, 0.625, 0.4375, 0.625, 0.4583, 0.375, 0.4583, 0.375, 0.375, 0.625, 0.375, 0.625, 0.3958, 0.375, 0.3958, 0.375, 0.8333, 0.625, 0.8333, 0.625, 0.8542, 0.375, 0.8542, 0.25, 0.6667, 0.2708, 0.6667, 0.2708, 0.75, 0.25, 0.75, 0.7083, 0.6667, 0.7292, 0.6667, 0.7292, 0.75, 0.7083, 0.75, 0.375, 0.4167, 0.625, 0.4167, 0.625, 0.4375, 0.375, 0.4375, 0.375, 0.7917, 0.625, 0.7917, 0.625, 0.8125, 0.375, 0.8125, 0.2917, 0.6667, 0.3125, 0.6667, 0.3125, 0.75, 0.2917, 0.75, 0.6667, 0.6667, 0.6875, 0.6667, 0.6875, 0.75, 0.6667, 0.75, 0.375, 0.75, 0.625, 0.75, 0.625, 0.7708, 0.375, 0.7708, 0.625, 0.6667, 0.6458, 0.6667, 0.6458, 0.75, 0.625, 0.75, 0.3542, 0.5, 0.3542, 0.5833, 0.3542, 0.5833, 0.3542, 0.5, 0.375, 0.4583, 0.625, 0.4583, 0.625, 0.4792, 0.375, 0.4792, 0.625, 0.6667, 0.625, 0.75, 0.625, 0.75, 0.625, 0.6667, 0.375, 0.5833, 0.375, 0.5, 0.375, 0.5, 0.375, 0.5833, 0.625, 0.75, 0.375, 0.75, 0.375, 0.75, 0.625, 0.75, 0.375, 0.6667, 0.625, 0.6667, 0.625, 0.75, 0.375, 0.75, 0.375, 0.5, 0.625, 0.5, 0.625, 0.5833, 0.375, 0.5833, 0.375, 0.625, 0.625, 0.625, 0.625, 0.6667, 0.375, 0.6667, 0.375, 0.75, 0.375, 0.6667, 0.375, 0.6667, 0.375, 0.75, 0.375, 0.625, 0.375, 0.5833, 0.375, 0.5833, 0.375, 0.625, 0.625, 0.5, 0.625, 0.5833, 0.625, 0.5833, 0.625, 0.5, 0.625, 0.625, 0.625, 0.6667, 0.625, 0.6667, 0.625, 0.625, 0.3333, 0.6667, 0.3542, 0.6667, 0.3542, 0.6667, 0.3333, 0.6667, 0.3333, 0.625, 0.3542, 0.625, 0.3542, 0.6667, 0.3333, 0.6667, 0.625, 0.5, 0.6458, 0.5, 0.6458, 0.5833, 0.625, 0.5833, 0.625, 0.625, 0.6458, 0.625, 0.6458, 0.6667, 0.625, 0.6667, 0.6667, 0.5, 0.6875, 0.5, 0.6875, 0.5833, 0.6667, 0.5833, 0.6667, 0.625, 0.6875, 0.625, 0.6875, 0.6667, 0.6667, 0.6667, 0.2917, 0.5, 0.3125, 0.5, 0.3125, 0.5833, 0.2917, 0.5833, 0.2917, 0.625, 0.3125, 0.625, 0.3125, 0.6667, 0.2917, 0.6667, 0.7083, 0.5, 0.7292, 0.5, 0.7292, 0.5833, 0.7083, 0.5833, 0.7083, 0.625, 0.7292, 0.625, 0.7292, 0.6667, 0.7083, 0.6667, 0.25, 0.5, 0.2708, 0.5, 0.2708, 0.5833, 0.25, 0.5833, 0.25, 0.625, 0.2708, 0.625, 0.2708, 0.6667, 0.25, 0.6667, 0.3125, 0.5, 0.3333, 0.5, 0.3333, 0.5833, 0.3125, 0.5833, 0.3125, 0.625, 0.3333, 0.625, 0.3333, 0.6667, 0.3125, 0.6667, 0.2708, 0.5, 0.2917, 0.5, 0.2917, 0.5833, 0.2708, 0.5833, 0.2708, 0.625, 0.2917, 0.625, 0.2917, 0.6667, 0.2708, 0.6667, 0.7292, 0.5, 0.75, 0.5, 0.75, 0.5833, 0.7292, 0.5833, 0.7292, 0.625, 0.75, 0.625, 0.75, 0.6667, 0.7292, 0.6667, 0.6875, 0.5, 0.7083, 0.5, 0.7083, 0.5833, 0.6875, 0.5833, 0.6875, 0.625, 0.7083, 0.625, 0.7083, 0.6667, 0.6875, 0.6667, 0.6458, 0.5, 0.6667, 0.5, 0.6667, 0.5833, 0.6458, 0.5833, 0.6458, 0.625, 0.6667, 0.625, 0.6667, 0.6667, 0.6458, 0.6667, 0.3542, 0.5, 0.375, 0.5, 0.375, 0.5833, 0.3542, 0.5833, 0.3542, 0.625, 0.375, 0.625, 0.375, 0.6667, 0.3542, 0.6667, 0.3542, 0.5833, 0.375, 0.5833, 0.375, 0.625, 0.3542, 0.625, 0.6458, 0.5833, 0.6667, 0.5833, 0.6667, 0.625, 0.6458, 0.625, 0.6875, 0.5833, 0.7083, 0.5833, 0.7083, 0.625, 0.6875, 0.625, 0.7292, 0.5833, 0.75, 0.5833, 0.75, 0.625, 0.7292, 0.625, 0.2708, 0.5833, 0.2917, 0.5833, 0.2917, 0.625, 0.2708, 0.625, 0.3125, 0.5833, 0.3333, 0.5833, 0.3333, 0.625, 0.3125, 0.625, 0.25, 0.5833, 0.2708, 0.5833, 0.2708, 0.625, 0.25, 0.625, 0.7083, 0.5833, 0.7292, 0.5833, 0.7292, 0.625, 0.7083, 0.625, 0.2917, 0.5833, 0.3125, 0.5833, 0.3125, 0.625, 0.2917, 0.625, 0.6667, 0.5833, 0.6875, 0.5833, 0.6875, 0.625, 0.6667, 0.625, 0.625, 0.5833, 0.6458, 0.5833, 0.6458, 0.625, 0.625, 0.625, 0.3333, 0.5833, 0.3542, 0.5833, 0.3542, 0.625, 0.3333, 0.625, 0.625, 0.5833, 0.625, 0.625, 0.625, 0.625, 0.625, 0.5833, 0.375, 0.6667, 0.375, 0.625, 0.375, 0.625, 0.375, 0.6667, 0.375, 0.5833, 0.625, 0.5833, 0.625, 0.625, 0.375, 0.625, 0.3333, 0.6667, 0.3542, 0.6667, 0.3542, 0.75, 0.3333, 0.75, 0.3333, 0.5, 0.3542, 0.5, 0.3542, 0.5833, 0.3333, 0.5833, 0.375, 0.7708, 0.375, 0.7917, 0.375, 0.7917, 0.375, 0.7708, 0.3542, 0.5833, 0.3333, 0.5833, 0.3333, 0.5833, 0.3542, 0.5833, 0.3333, 0.75, 0.3333, 0.6667, 0.3333, 0.6667, 0.3333, 0.75, 0.3333, 0.5833, 0.3333, 0.5, 0.3333, 0.5, 0.3333, 0.5833, 0.375, 0.4583, 0.375, 0.4792, 0.375, 0.4792, 0.375, 0.4583, 0.3542, 0.6667, 0.3542, 0.75, 0.3542, 0.75, 0.3542, 0.6667, 0.3542, 0.6667, 0.3542, 0.75, 0.3542, 0.75, 0.3542, 0.6667, 0.3333, 0.5, 0.3333, 0.5833, 0.3333, 0.5833, 0.3333, 0.5, 0.375, 0.7708, 0.375, 0.7917, 0.375, 0.7917, 0.375, 0.7708, 0.3333, 0.6667, 0.3542, 0.6667, 0.3542, 0.6667, 0.3333, 0.6667, 0.375, 0.4583, 0.375, 0.4792, 0.375, 0.4792, 0.375, 0.4583, 0.375, 0.7917, 0.375, 0.7917, 0.375, 0.7917, 0.375, 0.7917, 0.3542, 0.5833, 0.3333, 0.5833, 0.3333, 0.5833, 0.3542, 0.5833, 0.3542, 0.5, 0.3542, 0.5833, 0.3542, 0.5833, 0.3542, 0.5, 0.3542, 0.5, 0.3542, 0.5833, 0.3542, 0.5833, 0.3542, 0.5, 0.3542, 0.5833, 0.3333, 0.5833, 0.3333, 0.5833, 0.3542, 0.5833, 0.3333, 0.5833, 0.3333, 0.5, 0.3333, 0.5, 0.3333, 0.5833, 0.375, 0.4583, 0.375, 0.4792, 0.375, 0.4792, 0.375, 0.4583, 0.3333, 0.6667, 0.3542, 0.6667, 0.3542, 0.6667, 0.3333, 0.6667, 0.375, 0.7708, 0.375, 0.7917, 0.375, 0.7917, 0.375, 0.7708, 0.3333, 0.75, 0.3333, 0.6667, 0.3333, 0.6667, 0.3333, 0.75, 0.3542, 0.6667, 0.3542, 0.75, 0.3542, 0.75, 0.3542, 0.6667, 0.3333, 0.75, 0.3333, 0.6667, 0.3333, 0.6667, 0.3333, 0.75, 0.0, 0.0, 0.0, 0.0, 0.0, 0.0, 0.0, 0.0, 0.3333, 0.5833, 0.3333, 0.5, 0.3333, 0.5, 0.3333, 0.5833, 0.375, 0.4583, 0.375, 0.4583, 0.375, 0.4583, 0.375, 0.4583, 0.3333, 0.6667, 0.3333, 0.75, 0.3333, 0.75, 0.3333, 0.6667, 0.0, 0.0, 0.0, 0.0, 0.0, 0.0, 0.0, 0.0, 0.0, 0.0, 0.0, 0.0, 0.3333, 0.6667, 0.0, 0.0])
me_cube_002.update()
me_cube_003 = bpy.data.meshes.new('Cube.003')
me_cube_003.from_pydata([(-1.976, -1.0, -0.8047), (-1.976, -1.0, 1.115), (-1.976, 1.489, -0.8047), (-1.976, 1.489, 1.115), (-2.171, -0.8139, -0.8139), (-2.171, -0.8139, 1.124), (-2.171, 1.302, 1.124), (-2.171, 1.302, -0.8139), (-1.976, -0.8854, -0.8047), (-1.976, -0.8854, 1.115), (-1.976, 1.374, 1.115), (-1.976, 1.374, -0.8047), (-2.171, 1.489, -1.0), (-2.171, -1.0, -1.0), (-1.856, -0.6847, 1.31), (-1.856, 1.173, 1.31), (-2.01, 1.302, -0.8139), (-2.01, -0.8139, -0.8139), (-2.01, -0.8139, 1.124), (-2.01, 1.302, 1.124), (-2.171, -1.0, 1.31), (-2.171, 1.489, 1.31), (-1.856, -0.6847, 0.1204), (-1.856, 1.173, 0.1204), (-0.2617, 1.489, -1.0), (-0.8981, 1.489, -1.0), (-1.534, 1.489, -1.0), (-1.534, 1.489, 1.31), (-0.8981, 1.489, 1.31), (-0.2617, 1.489, 1.31), (-1.534, -1.0, -1.0), (-0.8981, -1.0, -1.0), (-0.2617, -1.0, -1.0), (-0.2617, -1.0, 1.31), (-0.8981, -1.0, 1.31), (-1.534, -1.0, 1.31), (-0.2129, 1.489, -0.8047), (-0.8004, 1.489, -0.8047), (-1.388, 1.489, -0.8047), (-1.388, 1.489, 1.115), (-0.8004, 1.489, 1.115), (-0.2129, 1.489, 1.115), (-1.388, -1.0, -0.8047), (-0.8004, -1.0, -0.8047), (-0.2129, -1.0, -0.8047), (-0.2129, -1.0, 1.115), (-0.8004, -1.0, 1.115), (-1.388, -1.0, 1.115), (-0.2129, 1.374, -0.8047), (-0.8004, 1.374, -0.8047), (-1.388, 1.374, -0.8047), (-1.388, 1.374, 1.115), (-0.8004, 1.374, 1.115), (-0.2129, 1.374, 1.115), (-1.388, -0.8854, -0.8047), (-0.8004, -0.8854, -0.8047), (-0.2129, -0.8854, -0.8047), (-0.2129, -0.8854, 1.115), (-0.8004, -0.8854, 1.115), (-1.388, -0.8854, 1.115), (-1.298, 1.173, 1.31), (-0.7404, 1.173, 1.31), (-0.1829, 1.173, 1.31), (-0.1829, -0.6847, 1.31), (-0.7404, -0.6847, 1.31), (-1.298, -0.6847, 1.31), (-1.298, 1.173, 0.1204), (-0.7404, 1.173, 0.1204), (-0.1829, 1.173, 0.1204), (-0.1829, -0.6847, 0.1204), (-0.7404, -0.6847, 0.1204), (-1.298, -0.6847, 0.1204), (-1.856, -0.6847, 1.193), (-1.856, 1.173, 1.193), (-0.1829, 1.173, 1.193), (-0.7404, 1.173, 1.193), (-1.298, 1.173, 1.193), (-1.298, -0.6847, 1.193), (-0.7404, -0.6847, 1.193), (-0.1829, -0.6847, 1.193), (-1.856, 1.173, 0.9018), (-0.1829, 1.173, 0.9018), (-0.7404, 1.173, 0.9018), (-1.298, 1.173, 0.9018), (-1.298, -0.6847, 0.9018), (-0.7404, -0.6847, 0.9018), (-0.1829, -0.6847, 0.9018), (-1.856, -0.6847, 0.9018), (-1.853, 1.489, -1.0), (-1.853, -1.0, 1.31), (-1.682, 1.489, -0.8047), (-1.682, -1.0, 1.115), (-1.682, 1.374, -0.8047), (-1.682, -0.8854, 1.115), (-1.577, -0.6847, 1.31), (-1.577, -0.6847, 0.1204), (-1.853, 1.489, 1.31), (-1.853, -1.0, -1.0), (-1.682, 1.489, 1.115), (-1.682, -1.0, -0.8047), (-1.682, 1.374, 1.115), (-1.682, -0.8854, -0.8047), (-1.577, 1.173, 1.31), (-1.577, 1.173, 0.1204), (-1.577, -0.6847, 1.193), (-1.577, 1.173, 1.193), (-1.577, -0.6847, 0.9018), (-1.577, 1.173, 0.9018), (-1.216, 1.489, -1.0), (-1.216, 1.489, 1.31), (-1.216, -1.0, -1.0), (-1.216, -1.0, 1.31), (-1.094, 1.489, -0.8047), (-1.094, 1.489, 1.115), (-1.094, -1.0, -0.8047), (-1.094, -1.0, 1.115), (-1.094, 1.374, -0.8047), (-1.094, 1.374, 1.115), (-1.094, -0.8854, -0.8047), (-1.094, -0.8854, 1.115), (-1.019, 1.173, 1.31), (-1.019, -0.6847, 1.31), (-1.019, 1.173, 0.1204), (-1.019, -0.6847, 0.1204), (-1.019, -0.6847, 1.193), (-1.019, 1.173, 1.193), (-1.019, -0.6847, 0.9018), (-1.019, 1.173, 0.9018), (-0.5799, 1.489, -1.0), (-0.5799, 1.489, 1.31), (-0.5799, -1.0, -1.0), (-0.5799, -1.0, 1.31), (-0.5067, 1.489, -0.8047), (-0.5067, 1.489, 1.115), (-0.5067, -1.0, -0.8047), (-0.5067, -1.0, 1.115), (-0.5067, 1.374, -0.8047), (-0.5067, 1.374, 1.115), (-0.5067, -0.8854, -0.8047), (-0.5067, -0.8854, 1.115), (-0.4617, 1.173, 1.31), (-0.4617, -0.6847, 1.31), (-0.4617, 1.173, 0.1204), (-0.4617, -0.6847, 0.1204), (-0.4617, -0.6847, 1.193), (-0.4617, 1.173, 1.193), (-0.4617, -0.6847, 0.9018), (-0.4617, 1.173, 0.9018), (0.0, 1.489, -1.0), (0.0, 1.489, 1.31), (0.0, -1.0, -1.0), (0.0, -1.0, 1.31), (0.0, 1.489, -0.8047), (0.0, 1.489, 1.115), (0.0, -1.0, -0.8047), (0.0, -1.0, 1.115), (0.0, 1.374, -0.8047), (0.0, 1.374, 1.115), (0.0, -0.8854, -0.8047), (0.0, -0.8854, 1.115), (0.0, 1.173, 1.31), (0.0, -0.6847, 1.31), (0.0, 1.173, 0.1204), (0.0, -0.6847, 0.1204), (0.0, -0.6847, 1.193), (0.0, 1.173, 1.193), (0.0, -0.6847, 0.9018), (0.0, 1.173, 0.9018), (-2.171, 1.63, 1.31), (-1.976, 1.63, 1.115), (-1.853, 1.63, 1.31), (-1.534, 1.63, 1.31), (-1.216, 1.63, 1.31), (-0.8981, 1.63, 1.31), (-0.5799, 1.63, 1.31), (-0.2617, 1.63, 1.31), (0.0, 1.63, 1.31), (-1.682, 1.63, 1.115), (-1.388, 1.63, 1.115), (-1.094, 1.63, 1.115), (-0.8004, 1.63, 1.115), (-0.5067, 1.63, 1.115), (-0.2129, 1.63, 1.115), (0.0, 1.63, 1.115), (-2.971, 1.489, 1.31), (-2.714, 1.489, 1.115), (-2.971, 1.63, 1.31), (-2.714, 1.63, 1.115)], [], [(4, 5, 18, 17), (0, 1, 20, 13), (3, 2, 12, 21), (99, 0, 13, 97), (101, 93, 9, 8), (90, 2, 11, 92), (1, 0, 8, 9), (91, 1, 9, 93), (2, 3, 10, 11), (4, 7, 12, 13), (5, 4, 13, 20), (6, 5, 20, 21), (7, 6, 21, 12), (17, 18, 19, 16), (5, 6, 19, 18), (7, 4, 17, 16), (6, 7, 16, 19), (14, 15, 21, 20), (94, 14, 20, 89), (103, 23, 22, 95), (107, 80, 23, 103), (80, 87, 22, 23), (167, 81, 68, 162), (147, 82, 67, 142), (127, 83, 66, 122), (162, 68, 69, 163), (142, 67, 70, 143), (122, 66, 71, 123), (161, 63, 33, 151), (141, 64, 34, 131), (121, 65, 35, 111), (102, 60, 27, 96), (120, 61, 28, 109), (140, 62, 29, 129), (98, 39, 51, 100), (113, 40, 52, 117), (133, 41, 53, 137), (155, 45, 57, 159), (135, 46, 58, 139), (115, 47, 59, 119), (152, 36, 48, 156), (132, 37, 49, 136), (112, 38, 50, 116), (158, 159, 57, 56), (138, 139, 58, 55), (118, 119, 59, 54), (92, 100, 51, 50), (116, 117, 52, 49), (136, 137, 53, 48), (91, 47, 35, 89), (115, 46, 34, 111), (135, 45, 33, 131), (154, 44, 32, 150), (134, 43, 31, 130), (114, 42, 30, 110), (27, 109, 172, 171), (28, 129, 174, 173), (29, 149, 176, 175), (90, 38, 26, 88), (112, 37, 25, 108), (132, 36, 24, 128), (106, 84, 71, 95), (126, 85, 70, 123), (146, 86, 69, 143), (88, 26, 30, 97), (108, 25, 31, 110), (128, 24, 32, 130), (99, 42, 54, 101), (114, 43, 55, 118), (134, 44, 56, 138), (141, 63, 79, 144), (121, 64, 78, 124), (94, 65, 77, 104), (120, 60, 76, 125), (140, 61, 75, 145), (160, 62, 74, 165), (15, 14, 72, 73), (102, 15, 73, 105), (75, 125, 124, 78), (82, 75, 78, 85), (107, 83, 84, 106), (125, 76, 83, 127), (145, 75, 82, 147), (165, 74, 81, 167), (73, 72, 87, 80), (105, 73, 80, 107), (105, 107, 106, 104), (72, 104, 106, 87), (60, 102, 105, 76), (14, 94, 104, 72), (0, 99, 101, 8), (12, 88, 97, 13), (87, 106, 95, 22), (2, 90, 88, 12), (1, 91, 89, 20), (11, 10, 100, 92), (3, 98, 100, 10), (15, 102, 96, 21), (83, 107, 103, 66), (66, 103, 95, 71), (65, 94, 89, 35), (47, 91, 93, 59), (38, 90, 92, 50), (54, 59, 93, 101), (42, 99, 97, 30), (127, 82, 85, 126), (77, 124, 126, 84), (61, 120, 125, 75), (65, 121, 124, 77), (42, 114, 118, 54), (26, 108, 110, 30), (84, 126, 123, 71), (38, 112, 108, 26), (43, 114, 110, 31), (47, 115, 111, 35), (50, 51, 117, 116), (55, 58, 119, 118), (37, 112, 116, 49), (46, 115, 119, 58), (39, 113, 117, 51), (60, 120, 109, 27), (64, 121, 111, 34), (67, 122, 123, 70), (82, 127, 122, 67), (125, 127, 126, 124), (78, 144, 146, 85), (62, 140, 145, 74), (64, 141, 144, 78), (43, 134, 138, 55), (25, 128, 130, 31), (85, 146, 143, 70), (37, 132, 128, 25), (3, 21, 184, 185), (44, 134, 130, 32), (46, 135, 131, 34), (49, 52, 137, 136), (56, 57, 139, 138), (36, 132, 136, 48), (45, 135, 139, 57), (40, 133, 137, 52), (61, 140, 129, 28), (63, 141, 131, 33), (68, 142, 143, 69), (81, 147, 142, 68), (79, 164, 166, 86), (63, 161, 164, 79), (44, 154, 158, 56), (24, 148, 150, 32), (86, 166, 163, 69), (36, 152, 148, 24), (45, 155, 151, 33), (48, 53, 157, 156), (41, 153, 157, 53), (62, 160, 149, 29), (83, 76, 77, 84), (76, 105, 104, 77), (145, 147, 146, 144), (147, 81, 86, 146), (81, 74, 79, 86), (74, 145, 144, 79), (177, 169, 168, 170), (183, 182, 175, 176), (181, 180, 173, 174), (179, 178, 171, 172), (178, 177, 170, 171), (180, 179, 172, 173), (182, 181, 174, 175), (153, 41, 182, 183), (133, 40, 180, 181), (113, 39, 178, 179), (96, 27, 171, 170), (109, 28, 173, 172), (39, 98, 177, 178), (129, 29, 175, 174), (21, 96, 170, 168), (40, 113, 179, 180), (41, 133, 181, 182), (169, 3, 185, 187), (98, 3, 169, 177), (185, 184, 186, 187), (168, 169, 187, 186), (21, 168, 186, 184)])
_uv = me_cube_003.uv_layers.new(name='UVMap')
_uv.uv.foreach_set('vector', [0.3951, 0.01869, 0.6049, 0.01869, 0.6049, 0.01869, 0.3951, 0.01869, 0.3961, 0.9904, 0.6039, 0.9904, 0.625, 1.0, 0.375, 1.0, 0.6039, 0.2596, 0.3961, 0.2596, 0.375, 0.25, 0.625, 0.25, 0.3961, 0.976, 0.3961, 0.9904, 0.375, 1.0, 0.375, 0.9844, 0.3961, 0.976, 0.6039, 0.976, 0.6039, 0.9904, 0.3961, 0.9904, 0.3961, 0.274, 0.3961, 0.2596, 0.3961, 0.2596, 0.3961, 0.274, 0.6039, 0.9904, 0.3961, 0.9904, 0.3961, 0.9904, 0.6039, 0.9904, 0.6039, 0.976, 0.6039, 0.9904, 0.6039, 0.9904, 0.6039, 0.976, 0.3961, 0.2596, 0.6039, 0.2596, 0.6039, 0.2596, 0.3961, 0.2596, 0.3951, 0.01869, 0.3951, 0.2313, 0.375, 0.25, 0.375, 0.0, 0.6049, 0.01869, 0.3951, 0.01869, 0.375, 0.0, 0.625, 0.0, 0.6049, 0.2313, 0.6049, 0.01869, 0.625, 0.0, 0.625, 0.25, 0.3951, 0.2313, 0.6049, 0.2313, 0.625, 0.25, 0.375, 0.25, 0.3951, 0.01869, 0.6049, 0.01869, 0.6049, 0.2313, 0.3951, 0.2313, 0.6049, 0.01869, 0.6049, 0.2313, 0.6049, 0.2313, 0.6049, 0.01869, 0.3951, 0.2313, 0.3951, 0.01869, 0.3951, 0.01869, 0.3951, 0.2313, 0.6049, 0.2313, 0.3951, 0.2313, 0.3951, 0.2313, 0.6049, 0.2313, 0.8595, 0.7183, 0.8595, 0.5317, 0.875, 0.5, 0.875, 0.75, 0.8458, 0.7183, 0.8595, 0.7183, 0.875, 0.75, 0.8594, 0.75, 0.8458, 0.5317, 0.8595, 0.5317, 0.8595, 0.7183, 0.8458, 0.7183, 0.8458, 0.5317, 0.8595, 0.5317, 0.8595, 0.5317, 0.8458, 0.5317, 0.8595, 0.5317, 0.8595, 0.7183, 0.8595, 0.7183, 0.8595, 0.5317, 0.7637, 0.5317, 0.7774, 0.5317, 0.7774, 0.5317, 0.7637, 0.5317, 0.7911, 0.5317, 0.8048, 0.5317, 0.8048, 0.5317, 0.7911, 0.5317, 0.8184, 0.5317, 0.8321, 0.5317, 0.8321, 0.5317, 0.8184, 0.5317, 0.7637, 0.5317, 0.7774, 0.5317, 0.7774, 0.7183, 0.7637, 0.7183, 0.7911, 0.5317, 0.8048, 0.5317, 0.8048, 0.7183, 0.7911, 0.7183, 0.8184, 0.5317, 0.8321, 0.5317, 0.8321, 0.7183, 0.8184, 0.7183, 0.7637, 0.7183, 0.7774, 0.7183, 0.7812, 0.75, 0.7656, 0.75, 0.7911, 0.7183, 0.8048, 0.7183, 0.8125, 0.75, 0.7969, 0.75, 0.8184, 0.7183, 0.8321, 0.7183, 0.8438, 0.75, 0.8281, 0.75, 0.8458, 0.5317, 0.8321, 0.5317, 0.8438, 0.5, 0.8594, 0.5, 0.8184, 0.5317, 0.8048, 0.5317, 0.8125, 0.5, 0.8281, 0.5, 0.7911, 0.5317, 0.7774, 0.5317, 0.7812, 0.5, 0.7969, 0.5, 0.6039, 0.274, 0.6039, 0.2884, 0.6039, 0.2884, 0.6039, 0.274, 0.6039, 0.3029, 0.6039, 0.3173, 0.6039, 0.3173, 0.6039, 0.3029, 0.6039, 0.3317, 0.6039, 0.3461, 0.6039, 0.3461, 0.6039, 0.3317, 0.6039, 0.8894, 0.6039, 0.9039, 0.6039, 0.9039, 0.6039, 0.8894, 0.6039, 0.9183, 0.6039, 0.9327, 0.6039, 0.9327, 0.6039, 0.9183, 0.6039, 0.9471, 0.6039, 0.9616, 0.6039, 0.9616, 0.6039, 0.9471, 0.3961, 0.3606, 0.3961, 0.3461, 0.3961, 0.3461, 0.3961, 0.3606, 0.3961, 0.3317, 0.3961, 0.3173, 0.3961, 0.3173, 0.3961, 0.3317, 0.3961, 0.3029, 0.3961, 0.2884, 0.3961, 0.2884, 0.3961, 0.3029, 0.3961, 0.8894, 0.6039, 0.8894, 0.6039, 0.9039, 0.3961, 0.9039, 0.3961, 0.9183, 0.6039, 0.9183, 0.6039, 0.9327, 0.3961, 0.9327, 0.3961, 0.9471, 0.6039, 0.9471, 0.6039, 0.9616, 0.3961, 0.9616, 0.3961, 0.274, 0.6039, 0.274, 0.6039, 0.2884, 0.3961, 0.2884, 0.3961, 0.3029, 0.6039, 0.3029, 0.6039, 0.3173, 0.3961, 0.3173, 0.3961, 0.3317, 0.6039, 0.3317, 0.6039, 0.3461, 0.3961, 0.3461, 0.6039, 0.976, 0.6039, 0.9616, 0.625, 0.9688, 0.625, 0.9844, 0.6039, 0.9471, 0.6039, 0.9327, 0.625, 0.9375, 0.625, 0.9531, 0.6039, 0.9183, 0.6039, 0.9039, 0.625, 0.9062, 0.625, 0.9219, 0.3961, 0.8894, 0.3961, 0.9039, 0.375, 0.9062, 0.375, 0.8906, 0.3961, 0.9183, 0.3961, 0.9327, 0.375, 0.9375, 0.375, 0.9219, 0.3961, 0.9471, 0.3961, 0.9616, 0.375, 0.9688, 0.375, 0.9531, 0.8438, 0.5, 0.8281, 0.5, 0.8281, 0.5, 0.8438, 0.5, 0.8125, 0.5, 0.7969, 0.5, 0.7969, 0.5, 0.8125, 0.5, 0.7812, 0.5, 0.7656, 0.5, 0.7656, 0.5, 0.7812, 0.5, 0.3961, 0.274, 0.3961, 0.2884, 0.375, 0.2812, 0.375, 0.2656, 0.3961, 0.3029, 0.3961, 0.3173, 0.375, 0.3125, 0.375, 0.2969, 0.3961, 0.3317, 0.3961, 0.3461, 0.375, 0.3438, 0.375, 0.3281, 0.8458, 0.7183, 0.8321, 0.7183, 0.8321, 0.7183, 0.8458, 0.7183, 0.8184, 0.7183, 0.8048, 0.7183, 0.8048, 0.7183, 0.8184, 0.7183, 0.7911, 0.7183, 0.7774, 0.7183, 0.7774, 0.7183, 0.7911, 0.7183, 0.1406, 0.5, 0.1562, 0.5, 0.1562, 0.75, 0.1406, 0.75, 0.1719, 0.5, 0.1875, 0.5, 0.1875, 0.75, 0.1719, 0.75, 0.2031, 0.5, 0.2188, 0.5, 0.2188, 0.75, 0.2031, 0.75, 0.3961, 0.976, 0.3961, 0.9616, 0.3961, 0.9616, 0.3961, 0.976, 0.3961, 0.9471, 0.3961, 0.9327, 0.3961, 0.9327, 0.3961, 0.9471, 0.3961, 0.9183, 0.3961, 0.9039, 0.3961, 0.9039, 0.3961, 0.9183, 0.7911, 0.7183, 0.7774, 0.7183, 0.7774, 0.7183, 0.7911, 0.7183, 0.8184, 0.7183, 0.8048, 0.7183, 0.8048, 0.7183, 0.8184, 0.7183, 0.8458, 0.7183, 0.8321, 0.7183, 0.8321, 0.7183, 0.8458, 0.7183, 0.8184, 0.5317, 0.8321, 0.5317, 0.8321, 0.5317, 0.8184, 0.5317, 0.7911, 0.5317, 0.8048, 0.5317, 0.8048, 0.5317, 0.7911, 0.5317, 0.7637, 0.5317, 0.7774, 0.5317, 0.7774, 0.5317, 0.7637, 0.5317, 0.8595, 0.5317, 0.8595, 0.7183, 0.8595, 0.7183, 0.8595, 0.5317, 0.8458, 0.5317, 0.8595, 0.5317, 0.8595, 0.5317, 0.8458, 0.5317, 0.0, 0.0, 0.0, 0.0, 0.0, 0.0, 0.0, 0.0, 0.0, 0.0, 0.0, 0.0, 0.0, 0.0, 0.0, 0.0, 0.0, 0.0, 0.0, 0.0, 0.0, 0.0, 0.0, 0.0, 0.8184, 0.5317, 0.8321, 0.5317, 0.8321, 0.5317, 0.8184, 0.5317, 0.7911, 0.5317, 0.8048, 0.5317, 0.8048, 0.5317, 0.7911, 0.5317, 0.7637, 0.5317, 0.7774, 0.5317, 0.7774, 0.5317, 0.7637, 0.5317, 0.8595, 0.5317, 0.8595, 0.7183, 0.8595, 0.7183, 0.8595, 0.5317, 0.8458, 0.5317, 0.8595, 0.5317, 0.8595, 0.5317, 0.8458, 0.5317, 0.0, 0.0, 0.0, 0.0, 0.0, 0.0, 0.0, 0.0, 0.8595, 0.7183, 0.8458, 0.7183, 0.8458, 0.7183, 0.8595, 0.7183, 0.8321, 0.5317, 0.8458, 0.5317, 0.8458, 0.5317, 0.8321, 0.5317, 0.8595, 0.7183, 0.8458, 0.7183, 0.8458, 0.7183, 0.8595, 0.7183, 0.3961, 0.9904, 0.3961, 0.976, 0.3961, 0.976, 0.3961, 0.9904, 0.125, 0.5, 0.1406, 0.5, 0.1406, 0.75, 0.125, 0.75, 0.8595, 0.7183, 0.8458, 0.7183, 0.8458, 0.7183, 0.8595, 0.7183, 0.3961, 0.2596, 0.3961, 0.274, 0.375, 0.2656, 0.375, 0.25, 0.6039, 0.9904, 0.6039, 0.976, 0.625, 0.9844, 0.625, 1.0, 0.3961, 0.2596, 0.6039, 0.2596, 0.6039, 0.274, 0.3961, 0.274, 0.6039, 0.2596, 0.6039, 0.274, 0.6039, 0.274, 0.6039, 0.2596, 0.8595, 0.5317, 0.8458, 0.5317, 0.8594, 0.5, 0.875, 0.5, 0.8321, 0.5317, 0.8458, 0.5317, 0.8458, 0.5317, 0.8321, 0.5317, 0.8321, 0.5317, 0.8458, 0.5317, 0.8458, 0.7183, 0.8321, 0.7183, 0.8321, 0.7183, 0.8458, 0.7183, 0.8594, 0.75, 0.8438, 0.75, 0.6039, 0.9616, 0.6039, 0.976, 0.6039, 0.976, 0.6039, 0.9616, 0.3961, 0.2884, 0.3961, 0.274, 0.3961, 0.274, 0.3961, 0.2884, 0.3961, 0.9616, 0.6039, 0.9616, 0.6039, 0.976, 0.3961, 0.976, 0.3961, 0.9616, 0.3961, 0.976, 0.375, 0.9844, 0.375, 0.9688, 0.0, 0.0, 0.0, 0.0, 0.0, 0.0, 0.0, 0.0, 0.8321, 0.7183, 0.8184, 0.7183, 0.8184, 0.7183, 0.8321, 0.7183, 0.8048, 0.5317, 0.8184, 0.5317, 0.8184, 0.5317, 0.8048, 0.5317, 0.8321, 0.7183, 0.8184, 0.7183, 0.8184, 0.7183, 0.8321, 0.7183, 0.3961, 0.9616, 0.3961, 0.9471, 0.3961, 0.9471, 0.3961, 0.9616, 0.1562, 0.5, 0.1719, 0.5, 0.1719, 0.75, 0.1562, 0.75, 0.8321, 0.7183, 0.8184, 0.7183, 0.8184, 0.7183, 0.8321, 0.7183, 0.3961, 0.2884, 0.3961, 0.3029, 0.375, 0.2969, 0.375, 0.2812, 0.3961, 0.9327, 0.3961, 0.9471, 0.375, 0.9531, 0.375, 0.9375, 0.6039, 0.9616, 0.6039, 0.9471, 0.625, 0.9531, 0.625, 0.9688, 0.3961, 0.2884, 0.6039, 0.2884, 0.6039, 0.3029, 0.3961, 0.3029, 0.3961, 0.9327, 0.6039, 0.9327, 0.6039, 0.9471, 0.3961, 0.9471, 0.3961, 0.3173, 0.3961, 0.3029, 0.3961, 0.3029, 0.3961, 0.3173, 0.6039, 0.9327, 0.6039, 0.9471, 0.6039, 0.9471, 0.6039, 0.9327, 0.6039, 0.2884, 0.6039, 0.3029, 0.6039, 0.3029, 0.6039, 0.2884, 0.8321, 0.5317, 0.8184, 0.5317, 0.8281, 0.5, 0.8438, 0.5, 0.8048, 0.7183, 0.8184, 0.7183, 0.8281, 0.75, 0.8125, 0.75, 0.8048, 0.5317, 0.8184, 0.5317, 0.8184, 0.7183, 0.8048, 0.7183, 0.8048, 0.5317, 0.8184, 0.5317, 0.8184, 0.5317, 0.8048, 0.5317, 0.0, 0.0, 0.0, 0.0, 0.0, 0.0, 0.0, 0.0, 0.8048, 0.7183, 0.7911, 0.7183, 0.7911, 0.7183, 0.8048, 0.7183, 0.7774, 0.5317, 0.7911, 0.5317, 0.7911, 0.5317, 0.7774, 0.5317, 0.8048, 0.7183, 0.7911, 0.7183, 0.7911, 0.7183, 0.8048, 0.7183, 0.3961, 0.9327, 0.3961, 0.9183, 0.3961, 0.9183, 0.3961, 0.9327, 0.1875, 0.5, 0.2031, 0.5, 0.2031, 0.75, 0.1875, 0.75, 0.8048, 0.7183, 0.7911, 0.7183, 0.7911, 0.7183, 0.8048, 0.7183, 0.3961, 0.3173, 0.3961, 0.3317, 0.375, 0.3281, 0.375, 0.3125, 0.6039, 0.2596, 0.625, 0.25, 0.625, 0.25, 0.6039, 0.2596, 0.3961, 0.9039, 0.3961, 0.9183, 0.375, 0.9219, 0.375, 0.9062, 0.6039, 0.9327, 0.6039, 0.9183, 0.625, 0.9219, 0.625, 0.9375, 0.3961, 0.3173, 0.6039, 0.3173, 0.6039, 0.3317, 0.3961, 0.3317, 0.3961, 0.9039, 0.6039, 0.9039, 0.6039, 0.9183, 0.3961, 0.9183, 0.3961, 0.3461, 0.3961, 0.3317, 0.3961, 0.3317, 0.3961, 0.3461, 0.6039, 0.9039, 0.6039, 0.9183, 0.6039, 0.9183, 0.6039, 0.9039, 0.6039, 0.3173, 0.6039, 0.3317, 0.6039, 0.3317, 0.6039, 0.3173, 0.8048, 0.5317, 0.7911, 0.5317, 0.7969, 0.5, 0.8125, 0.5, 0.7774, 0.7183, 0.7911, 0.7183, 0.7969, 0.75, 0.7812, 0.75, 0.7774, 0.5317, 0.7911, 0.5317, 0.7911, 0.7183, 0.7774, 0.7183, 0.7774, 0.5317, 0.7911, 0.5317, 0.7911, 0.5317, 0.7774, 0.5317, 0.7774, 0.7183, 0.7637, 0.7183, 0.7637, 0.7183, 0.7774, 0.7183, 0.7774, 0.7183, 0.7637, 0.7183, 0.7637, 0.7183, 0.7774, 0.7183, 0.3961, 0.9039, 0.3961, 0.8894, 0.3961, 0.8894, 0.3961, 0.9039, 0.2188, 0.5, 0.2344, 0.5, 0.2344, 0.75, 0.2188, 0.75, 0.7774, 0.7183, 0.7637, 0.7183, 0.7637, 0.7183, 0.7774, 0.7183, 0.3961, 0.3461, 0.3961, 0.3606, 0.375, 0.3594, 0.375, 0.3438, 0.6039, 0.9039, 0.6039, 0.8894, 0.625, 0.8906, 0.625, 0.9062, 0.3961, 0.3461, 0.6039, 0.3461, 0.6039, 0.3606, 0.3961, 0.3606, 0.6039, 0.3461, 0.6039, 0.3606, 0.6039, 0.3606, 0.6039, 0.3461, 0.7774, 0.5317, 0.7637, 0.5317, 0.7656, 0.5, 0.7812, 0.5, 0.0, 0.0, 0.0, 0.0, 0.0, 0.0, 0.0, 0.0, 0.0, 0.0, 0.0, 0.0, 0.0, 0.0, 0.0, 0.0, 0.0, 0.0, 0.0, 0.0, 0.0, 0.0, 0.0, 0.0, 0.0, 0.0, 0.0, 0.0, 0.0, 0.0, 0.0, 0.0, 0.0, 0.0, 0.0, 0.0, 0.0, 0.0, 0.0, 0.0, 0.0, 0.0, 0.0, 0.0, 0.0, 0.0, 0.0, 0.0, 0.6039, 0.274, 0.6039, 0.2596, 0.625, 0.25, 0.625, 0.2656, 0.6039, 0.3606, 0.6039, 0.3461, 0.625, 0.3438, 0.625, 0.3594, 0.6039, 0.3317, 0.6039, 0.3173, 0.625, 0.3125, 0.625, 0.3281, 0.6039, 0.3029, 0.6039, 0.2884, 0.625, 0.2812, 0.625, 0.2969, 0.6039, 0.2884, 0.6039, 0.274, 0.625, 0.2656, 0.625, 0.2812, 0.6039, 0.3173, 0.6039, 0.3029, 0.625, 0.2969, 0.625, 0.3125, 0.6039, 0.3461, 0.6039, 0.3317, 0.625, 0.3281, 0.625, 0.3438, 0.6039, 0.3606, 0.6039, 0.3461, 0.6039, 0.3461, 0.6039, 0.3606, 0.6039, 0.3317, 0.6039, 0.3173, 0.6039, 0.3173, 0.6039, 0.3317, 0.6039, 0.3029, 0.6039, 0.2884, 0.6039, 0.2884, 0.6039, 0.3029, 0.8594, 0.5, 0.8438, 0.5, 0.8438, 0.5, 0.8594, 0.5, 0.8281, 0.5, 0.8125, 0.5, 0.8125, 0.5, 0.8281, 0.5, 0.6039, 0.2884, 0.6039, 0.274, 0.6039, 0.274, 0.6039, 0.2884, 0.7969, 0.5, 0.7812, 0.5, 0.7812, 0.5, 0.7969, 0.5, 0.875, 0.5, 0.8594, 0.5, 0.8594, 0.5, 0.875, 0.5, 0.6039, 0.3173, 0.6039, 0.3029, 0.6039, 0.3029, 0.6039, 0.3173, 0.6039, 0.3461, 0.6039, 0.3317, 0.6039, 0.3317, 0.6039, 0.3461, 0.6039, 0.2596, 0.6039, 0.2596, 0.6039, 0.2596, 0.6039, 0.2596, 0.6039, 0.274, 0.6039, 0.2596, 0.6039, 0.2596, 0.6039, 0.274, 0.6039, 0.2596, 0.625, 0.25, 0.625, 0.25, 0.6039, 0.2596, 0.625, 0.25, 0.6039, 0.2596, 0.6039, 0.2596, 0.625, 0.25, 0.875, 0.5, 0.875, 0.5, 0.875, 0.5, 0.875, 0.5])
me_cube_003.update()

# ---- objects
ob_cube = bpy.data.objects.new('Cube', me_cube_001)
ob_cube_001 = bpy.data.objects.new('Cube.001', me_cube)
ob_cube_002 = bpy.data.objects.new('Cube.002', me_cube_002)
ob_cube_003 = bpy.data.objects.new('Cube.003', me_cube_003)

# ---- transforms, parenting, visibility, modifiers, constraints
ob_cube.location = (0.0, 0.0, 0.0)
_m = ob_cube.modifiers.new('Mirror', 'MIRROR')
_m.use_clip = True
ob_cube_001.location = (0.0, 0.966, 18.82)
ob_cube_001.rotation_euler = (0.0, -0.0, 3.142)
ob_cube_001.scale = (11.36, 15.73, 5.152)
_m = ob_cube_001.modifiers.new('Mirror', 'MIRROR')
_m.use_clip = True
ob_cube_002.location = (0.0, -16.58, 15.79)
ob_cube_002.scale = (11.44, 1.0, 1.0)
_m = ob_cube_002.modifiers.new('Mirror', 'MIRROR')
_m.use_clip = True
ob_cube_003.location = (0.0, -17.96, 1.059)
_m = ob_cube_003.modifiers.new('Mirror', 'MIRROR')
_m.use_clip = True

# ---- collection membership
col_collection.objects.link(ob_cube)
col_collection.objects.link(ob_cube_001)
col_collection.objects.link(ob_cube_002)
col_collection.objects.link(ob_cube_003)

# ---- scene / render settings (as saved in the file)
scene.frame_start = 1; scene.frame_end = 250; scene.frame_set(1)
scene.render.engine = 'BLENDER_EEVEE_NEXT'
scene.cycles.sampling_pattern = 'TABULATED_SOBOL'
scene.view_settings.view_transform = 'Filmic'
bpy.context.view_layer.update()

# ---- added for rendering (the .blend has no active camera and no usable light): camera, sun
cam_auto = bpy.data.cameras.new('AutoCamera')
cam_auto.lens = 50.0
cam_auto.sensor_width = 36.0
cam_auto.clip_end = 1061.73
ob_auto_camera = bpy.data.objects.new('AutoCamera', cam_auto)
scene.collection.objects.link(ob_auto_camera)
ob_auto_camera.location = (60.4976, -75.3946, 61.754)
ob_auto_camera.rotation_euler = (1.09748, -7.21219e-08, 0.694738)
scene.camera = ob_auto_camera
light_auto_sun = bpy.data.lights.new('AutoSun', 'SUN')
light_auto_sun.energy = 3.0
light_auto_sun.angle = 0.0523599
ob_auto_sun = bpy.data.objects.new('AutoSun', light_auto_sun)
scene.collection.objects.link(ob_auto_sun)
ob_auto_sun.rotation_euler = (0.872665, 0.174533, 0.523599)
bpy.context.view_layer.update()
